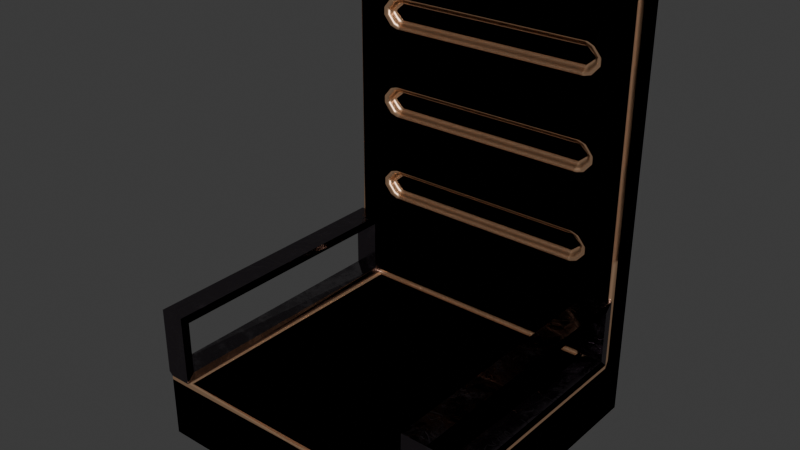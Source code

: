 # Source: Chairs.blend  (saved by Blender 4.3.34; exported with 4.5.12 LTS)
import bpy
from mathutils import Matrix  # noqa: F401  (used for matrix-valued properties, if any)

bpy.ops.wm.read_factory_settings(use_empty=True)
scene = bpy.context.scene
scene.name = 'Scene'

# ---- collections
col_collection = bpy.data.collections.new('Collection'); scene.collection.children.link(col_collection)

# ---- materials (node trees are filled in below, after node groups)
mat_base = bpy.data.materials.new('Base')
mat_metal = bpy.data.materials.new('Metal')

# ---- material node trees
mat_base.use_nodes = True; mat_base.node_tree.nodes.clear()
_N = mat_base.node_tree.nodes; _L = mat_base.node_tree.links
n0 = _N.new('ShaderNodeBsdfPrincipled'); n0.name = 'Principled BSDF'; n0.location = (10, 300)
n0.inputs[0].default_value = (0.8044, 0.4906, 0.2835, 1.0)
n0.inputs[1].default_value = 0.7717
n0.inputs[2].default_value = 0.4134
n0.inputs[3].default_value = 4.0
n1 = _N.new('ShaderNodeOutputMaterial'); n1.name = 'Material Output'; n1.location = (300, 300)
_L.new(n0.outputs[0], n1.inputs[0])
n1.is_active_output = True
mat_metal.use_nodes = True; mat_metal.node_tree.nodes.clear()
_N = mat_metal.node_tree.nodes; _L = mat_metal.node_tree.links
n0 = _N.new('ShaderNodeBsdfPrincipled'); n0.name = 'Principled BSDF'; n0.location = (10, 300)
n0.inputs[0].default_value = (0.1541, 0.1264, 0.1469, 1.0)
n1 = _N.new('ShaderNodeOutputMaterial'); n1.name = 'Material Output'; n1.location = (300, 300)
n2 = _N.new('ShaderNodeValToRGB'); n2.name = 'Color Ramp'; n2.location = (-373, 136)
while len(n2.color_ramp.elements) > 1: n2.color_ramp.elements.remove(n2.color_ramp.elements[-1])
n2.color_ramp.elements[0].position = 0.4091; n2.color_ramp.elements[0].color = (0.0, 0.0, 0.0, 1.0)
_e = n2.color_ramp.elements.new(1.0); _e.color = (1.0, 1.0, 1.0, 1.0)
n3 = _N.new('ShaderNodeValToRGB'); n3.name = 'Color Ramp.001'; n3.location = (-362, 367)
while len(n3.color_ramp.elements) > 1: n3.color_ramp.elements.remove(n3.color_ramp.elements[-1])
n3.color_ramp.elements[0].position = 0.08636; n3.color_ramp.elements[0].color = (0.0, 0.0, 0.0, 1.0)
_e = n3.color_ramp.elements.new(0.4318); _e.color = (1.0, 1.0, 1.0, 1.0)
n4 = _N.new('ShaderNodeTexNoise'); n4.name = 'Noise Texture'; n4.location = (-613, 201)
n4.inputs[2].default_value = 10.0
n4.inputs[3].default_value = 15.0
n4.inputs[4].default_value = 0.8
n5 = _N.new('ShaderNodeMapping'); n5.name = 'Mapping'; n5.location = (-1194, 247)
n6 = _N.new('ShaderNodeTexCoord'); n6.name = 'Texture Coordinate'; n6.location = (-1403, 236)
n7 = _N.new('ShaderNodeBump'); n7.name = 'Bump'; n7.location = (-278, -96)
n7.inputs[0].default_value = 0.1
n7.inputs[1].default_value = 1.0
n7.inputs[2].default_value = 1.0
n8 = _N.new('ShaderNodeTexVoronoi'); n8.name = 'Voronoi Texture'; n8.location = (-534, -94)
n8.inputs[2].default_value = 2.5
n8.inputs[3].default_value = 0.1
n9 = _N.new('ShaderNodeMapping'); n9.name = 'Mapping.001'; n9.location = (-740, -118)
n10 = _N.new('ShaderNodeTexNoise'); n10.name = 'Noise Texture.001'; n10.location = (-936, -50)
n10.inputs[4].default_value = 0.6
_L.new(n0.outputs[0], n1.inputs[0])
_L.new(n3.outputs[0], n0.inputs[1])
_L.new(n2.outputs[0], n0.inputs[2])
_L.new(n4.outputs[0], n2.inputs[0])
_L.new(n6.outputs[0], n5.inputs[0])
_L.new(n7.outputs[0], n0.inputs[5])
_L.new(n8.outputs[1], n7.inputs[3])
_L.new(n9.outputs[0], n8.inputs[0])
_L.new(n10.outputs[1], n9.inputs[0])
_L.new(n5.outputs[0], n4.inputs[0])
_L.new(n5.outputs[0], n10.inputs[0])
n1.is_active_output = True

# ---- world
world_world = bpy.data.worlds.new('World'); scene.world = world_world
world_world.use_nodes = True; world_world.node_tree.nodes.clear()
_N = world_world.node_tree.nodes; _L = world_world.node_tree.links
n0 = _N.new('ShaderNodeOutputWorld'); n0.name = 'World Output'; n0.location = (300, 300)
n1 = _N.new('ShaderNodeBackground'); n1.name = 'Background'; n1.location = (10, 300)
n1.inputs[0].default_value = (0.05088, 0.05088, 0.05088, 1.0)
_L.new(n1.outputs[0], n0.inputs[0])
n0.is_active_output = True
world_world.color = (0.05088, 0.05088, 0.05088)
world_world.sun_shadow_jitter_overblur = 0.0

# ---- meshes
me_cube_003 = bpy.data.meshes.new('Cube.003')
me_cube_003.from_pydata([(1.0, -0.9442, 0.2794), (0.8377, -0.9442, 0.2794), (1.0, 0.7337, 0.2794), (0.8377, 0.7337, 0.2794), (1.0, 0.7337, 0.6296), (1.0, -0.9442, 0.6296), (0.8377, -0.9442, 0.6296), (0.8377, 0.7337, 0.6296), (1.0, 0.7894, 0.6854), (1.0, -1.0, 0.6854), (0.8377, 0.7894, 0.6854), (0.8377, -1.0, 0.6854), (-0.9757, -0.9757, -0.2236), (-0.9757, -1.0, -0.1993), (-1.0, -0.9757, -0.1993), (-1.0, -0.9757, 0.1993), (-0.9757, -1.0, 0.1993), (-0.9757, -0.9757, 0.2236), (-1.0, 0.9757, -0.1993), (-0.9757, 1.0, -0.1993), (-0.9757, 0.9757, -0.2236), (-1.0, 0.9757, 0.2479), (-0.9757, 1.0, 0.2236), (-1.0, 0.9757, 0.1993), (1.0, -0.9757, -0.1993), (0.9757, -1.0, -0.1993), (0.9757, -0.9757, -0.2236), (1.0, 0.9757, -0.1993), (0.9757, 0.9757, -0.2236), (0.9757, 1.0, -0.1993), (0.862, 0.9757, -0.2236), (0.8135, 0.9757, -0.2236), (0.8377, 1.0, -0.1993), (-0.8456, 0.9757, -0.2236), (-0.8213, 1.0, -0.1993), (-0.797, 0.9757, -0.2236), (-0.8456, -0.9757, -0.2236), (-0.797, -0.9757, -0.2236), (-0.8213, -1.0, -0.1993), (0.862, -0.9757, -0.2236), (0.8377, -1.0, -0.1993), (0.8135, -0.9757, -0.2236), (-0.8456, -0.9757, 0.2236), (-0.8213, -1.0, 0.1993), (-0.797, -0.9757, 0.2236), (-0.9757, 0.7652, -0.2236), (-1.0, 0.7894, -0.1993), (-0.9757, 0.8137, -0.2236), (-1.0, 0.8137, 0.2479), (-1.0, 0.7894, 0.1993), (-0.9757, 0.7652, 0.2236), (-0.9757, 0.7894, 0.2479), (0.9757, 0.8137, -0.2236), (1.0, 0.7894, -0.1993), (0.9757, 0.7652, -0.2236), (-0.8456, 0.7652, 0.2236), (-0.797, 0.7652, 0.2236), (-0.7918, 0.7894, 0.2479), (-0.8413, 0.7894, 0.2479), (-0.8456, 0.7652, -0.2236), (-0.8456, 0.8137, -0.2236), (-0.797, 0.8137, -0.2236), (-0.797, 0.7652, -0.2236), (0.862, 0.7652, -0.2236), (0.8135, 0.7652, -0.2236), (0.8135, 0.8137, -0.2236), (0.862, 0.8137, -0.2236), (-1.0, 0.8137, 2.569), (-0.9757, 0.7894, 2.569), (-0.9757, 0.8137, 2.594), (-1.0, 0.9757, 2.569), (-0.9757, 0.9757, 2.594), (-0.9757, 1.0, 2.569), (0.9757, 1.0, 2.569), (0.9757, 0.9757, 2.594), (1.0, 0.9757, 2.569), (1.0, 0.8137, 2.569), (0.9757, 0.8137, 2.594), (0.9757, 0.7894, 2.569), (0.8038, 0.7894, 2.569), (0.8551, 0.7894, 2.569), (0.8377, 0.8137, 2.594), (-0.7873, 0.7894, 2.569), (-0.8213, 0.8137, 2.594), (-0.8386, 0.7894, 2.569), (1.0, 0.7894, 0.2236), (0.9757, 0.7894, 0.2236), (1.0, 0.7894, 0.2479), (1.0, 0.7723, 0.2407), (0.9757, -1.0, 0.2236), (1.0, -0.9757, 0.2236), (1.0, -0.9828, 0.2407), (1.0, -1.0, 0.2479), (0.8377, 0.7894, 0.2315), (0.8083, 0.7894, 0.2479), (0.8135, 0.7652, 0.2236), (0.8135, -0.9757, 0.2236), (0.834, -1.0, 0.2249), (0.9757, 0.7894, 0.9325), (1.0, 0.8137, 0.9567), (0.9757, 0.7894, 0.981), (0.9757, 0.7894, 1.525), (1.0, 0.8137, 1.549), (0.9757, 0.7894, 1.573), (0.9757, 0.7894, 2.166), (0.9757, 0.7894, 2.117), (1.0, 0.8137, 2.142), (0.7253, 0.8155, 1.49), (0.7339, 0.8397, 1.538), (0.6854, 0.8397, 1.496), (0.6854, 0.8155, 1.471), (0.7253, 0.8155, 1.609), (0.6854, 0.8155, 1.627), (0.6854, 0.8397, 1.603), (0.7339, 0.8397, 1.561), (0.7598, 0.8155, 1.531), (0.7598, 0.8155, 1.568), (0.7437, 0.8397, 1.549), (-0.9757, 0.7894, 0.9325), (-0.9757, 0.7894, 0.981), (-1.0, 0.8137, 0.9567), (-0.9757, 0.7894, 1.525), (-0.9757, 0.7894, 1.573), (-1.0, 0.8137, 1.549), (-0.9757, 0.7894, 2.166), (-1.0, 0.8137, 2.142), (-0.9757, 0.7894, 2.117), (0.6854, 0.8397, 2.088), (0.6854, 0.8155, 2.064), (0.7253, 0.8155, 2.082), (0.7339, 0.8397, 2.13), (0.6854, 0.8397, 2.195), (0.7339, 0.8397, 2.153), (0.7253, 0.8155, 2.201), (0.6854, 0.8155, 2.22), (0.7598, 0.8155, 2.123), (0.7598, 0.8155, 2.16), (0.7437, 0.8397, 2.142), (0.7253, 0.8137, 2.201), (0.7371, 0.7894, 2.225), (0.6923, 0.7894, 2.244), (0.6854, 0.8137, 2.22), (0.7253, 0.8137, 2.082), (0.6854, 0.8137, 2.064), (0.6854, 0.7894, 2.04), (0.7339, 0.7894, 2.055), (0.7598, 0.8137, 2.16), (0.7598, 0.8137, 2.123), (0.7868, 0.7894, 2.117), (0.7868, 0.7894, 2.166), (0.7253, 0.8137, 1.609), (0.7339, 0.7894, 1.636), (0.6854, 0.7894, 1.651), (0.6854, 0.8137, 1.627), (0.7339, 0.7894, 1.462), (0.7253, 0.8137, 1.49), (0.6854, 0.8137, 1.471), (0.6854, 0.7894, 1.447), (0.7598, 0.8137, 1.568), (0.7598, 0.8137, 1.531), (0.7868, 0.7894, 1.525), (0.7868, 0.7894, 1.573), (0.7339, 0.7894, 1.043), (0.6854, 0.7894, 1.059), (0.6854, 0.8137, 1.035), (0.7253, 0.8137, 1.016), (0.7253, 0.8137, 0.8974), (0.6854, 0.8137, 0.8788), (0.6897, 0.7894, 0.8546), (0.7357, 0.7894, 0.8721), (0.7868, 0.7894, 0.981), (0.7598, 0.8137, 0.9752), (0.7598, 0.8137, 0.9382), (0.7868, 0.7894, 0.9325), (-0.7089, 0.8137, 0.8974), (-0.7193, 0.7894, 0.8721), (-0.6733, 0.7894, 0.8546), (-0.669, 0.8137, 0.8788), (-0.7089, 0.8137, 1.016), (-0.669, 0.8137, 1.035), (-0.669, 0.7894, 1.059), (-0.7175, 0.7894, 1.043), (-0.7434, 0.8137, 0.9382), (-0.7434, 0.8137, 0.9752), (-0.7703, 0.7894, 0.981), (-0.7703, 0.7894, 0.9325), (-0.669, 0.8137, 1.471), (-0.7089, 0.8137, 1.49), (-0.7175, 0.7894, 1.462), (-0.669, 0.7894, 1.447), (-0.669, 0.8137, 1.627), (-0.669, 0.7894, 1.651), (-0.7175, 0.7894, 1.636), (-0.7089, 0.8137, 1.609), (-0.7434, 0.8137, 1.568), (-0.7703, 0.7894, 1.573), (-0.7703, 0.7894, 1.525), (-0.7434, 0.8137, 1.531), (-0.7089, 0.8137, 2.082), (-0.7175, 0.7894, 2.055), (-0.669, 0.7894, 2.04), (-0.669, 0.8137, 2.064), (-0.7089, 0.8137, 2.201), (-0.669, 0.8137, 2.22), (-0.6759, 0.7894, 2.244), (-0.7206, 0.7894, 2.225), (-0.7434, 0.8137, 2.123), (-0.7434, 0.8137, 2.16), (-0.7703, 0.7894, 2.166), (-0.7703, 0.7894, 2.117), (0.7598, 0.8155, 0.9752), (0.7437, 0.8397, 0.9567), (0.7598, 0.8155, 0.9382), (0.7253, 0.8155, 1.016), (0.6854, 0.8155, 1.035), (0.6854, 0.8397, 1.01), (0.7339, 0.8397, 0.9683), (0.7253, 0.8155, 0.8974), (0.7339, 0.8397, 0.9451), (0.6854, 0.8397, 0.9031), (0.6854, 0.8155, 0.8788), (-0.7434, 0.8155, 0.9382), (-0.7273, 0.8397, 0.9567), (-0.7434, 0.8155, 0.9752), (-0.7089, 0.8155, 0.8974), (-0.669, 0.8155, 0.8788), (-0.669, 0.8397, 0.9031), (-0.7175, 0.8397, 0.9451), (-0.7089, 0.8155, 1.016), (-0.7175, 0.8397, 0.9683), (-0.669, 0.8397, 1.01), (-0.669, 0.8155, 1.035), (-0.7434, 0.8155, 1.531), (-0.7273, 0.8397, 1.549), (-0.7434, 0.8155, 1.568), (-0.7089, 0.8155, 1.49), (-0.669, 0.8155, 1.471), (-0.669, 0.8397, 1.496), (-0.7175, 0.8397, 1.538), (-0.7089, 0.8155, 1.609), (-0.7175, 0.8397, 1.561), (-0.669, 0.8397, 1.603), (-0.669, 0.8155, 1.627), (-0.7434, 0.8155, 2.123), (-0.7273, 0.8397, 2.142), (-0.7434, 0.8155, 2.16), (-0.669, 0.8397, 2.088), (-0.7175, 0.8397, 2.13), (-0.7089, 0.8155, 2.082), (-0.669, 0.8155, 2.064), (-0.669, 0.8397, 2.195), (-0.669, 0.8155, 2.22), (-0.7089, 0.8155, 2.201), (-0.7175, 0.8397, 2.153)], [], [(97, 43, 16, 13, 38, 40, 25, 89), (30, 28, 52, 66), (22, 72, 73, 29, 32, 34, 19), (93, 86, 98, 173, 169), (51, 58, 175, 185, 118), (14, 15, 49, 23, 18, 46), (95, 56, 44, 96), (55, 50, 17, 42), (62, 64, 41, 37), (120, 123, 125, 67, 70, 21, 48), (151, 161, 103, 105, 148, 145), (35, 31, 65, 61), (124, 208, 205, 84, 68), (63, 54, 26, 39), (201, 143, 128, 249), (155, 159, 115, 107), (8, 10, 11, 9), (4, 2, 88, 87, 8), (87, 86, 93, 10, 8), (0, 5, 9, 92, 91), (3, 7, 10, 93), (5, 4, 8, 9), (7, 6, 11, 10), (0, 91, 92, 89, 97, 1, 6, 11, 9, 5), (1, 3, 93, 97), (6, 1, 97, 11), (162, 170, 100, 101, 160, 154), (8, 9, 5, 11, 6, 7, 10, 4), (97, 89, 92, 9, 11), (57, 94, 168, 176), (88, 85, 90, 91, 0, 97, 1, 3, 93, 2), (204, 140, 79, 82), (122, 195, 192, 199, 209, 126), (131, 250, 246, 127), (139, 149, 104, 78, 80), (27, 75, 76, 106, 102, 99, 85, 90, 24, 53), (20, 33, 60, 47), (74, 71, 69, 83, 81, 77), (171, 165, 213, 210), (180, 163, 157, 189), (178, 183, 223, 228), (142, 147, 135, 129), (177, 167, 220, 225), (202, 207, 245, 252), (141, 203, 251, 134), (191, 152, 144, 200), (206, 198, 248, 243), (114, 108, 117), (164, 179, 231, 214), (2, 0, 91, 90, 85, 88), (113, 241, 237, 109), (215, 230, 226, 219), (238, 240, 233), (247, 253, 244), (227, 229, 222), (158, 150, 111, 116), (132, 130, 137), (146, 138, 133, 136), (216, 218, 211), (153, 190, 242, 112), (166, 172, 212, 217), (197, 187, 235, 232), (182, 174, 224, 221), (193, 194, 234, 239), (186, 156, 110, 236), (119, 184, 181, 188, 196, 121), (12, 13, 14), (15, 16, 17), (18, 19, 20), (21, 22, 23), (24, 25, 26), (27, 28, 29), (30, 31, 32), (33, 34, 35), (36, 37, 38), (39, 40, 41), (42, 43, 44), (45, 46, 47), (48, 49, 50, 51), (52, 53, 54), (55, 56, 57, 58), (59, 60, 61, 62), (63, 64, 65, 66), (67, 68, 69), (70, 71, 72), (73, 74, 75), (76, 77, 78), (79, 80, 81), (82, 83, 84), (85, 86, 87, 88), (89, 90, 91, 92), (93, 94, 95), (98, 99, 100), (101, 102, 103), (104, 105, 106), (107, 108, 109, 110), (111, 112, 113, 114), (115, 116, 117), (118, 119, 120), (121, 122, 123), (124, 125, 126), (127, 128, 129, 130), (131, 132, 133, 134), (135, 136, 137), (138, 139, 140, 141), (142, 143, 144, 145), (146, 147, 148, 149), (150, 151, 152, 153), (154, 155, 156, 157), (158, 159, 160, 161), (162, 163, 164, 165), (166, 167, 168, 169), (170, 171, 172, 173), (174, 175, 176, 177), (178, 179, 180, 181), (182, 183, 184, 185), (186, 187, 188, 189), (190, 191, 192, 193), (194, 195, 196, 197), (198, 199, 200, 201), (202, 203, 204, 205), (206, 207, 208, 209), (210, 211, 212), (213, 214, 215, 216), (217, 218, 219, 220), (221, 222, 223), (224, 225, 226, 227), (228, 229, 230, 231), (232, 233, 234), (235, 236, 237, 238), (239, 240, 241, 242), (243, 244, 245), (246, 247, 248, 249), (250, 251, 252, 253), (45, 12, 14, 46), (13, 16, 15, 14), (48, 21, 23, 49), (22, 19, 18, 23), (33, 20, 19, 34), (52, 28, 27, 53), (89, 25, 24, 90), (39, 26, 25, 40), (42, 17, 16, 43), (28, 30, 32, 29), (31, 35, 34, 32), (12, 36, 38, 13), (37, 41, 40, 38), (96, 44, 43, 97), (95, 96, 97, 93), (55, 42, 44, 56), (62, 37, 36, 59), (63, 39, 41, 64), (20, 47, 46, 18), (17, 50, 49, 15), (26, 54, 53, 24), (35, 61, 60, 33), (30, 66, 65, 31), (64, 62, 61, 65), (59, 45, 47, 60), (56, 95, 94, 57), (50, 55, 58, 51), (54, 63, 66, 52), (69, 71, 70, 67), (71, 74, 73, 72), (74, 77, 76, 75), (82, 79, 81, 83), (80, 78, 77, 81), (68, 84, 83, 69), (106, 76, 78, 104), (221, 224, 227, 222), (124, 68, 67, 125), (131, 127, 130, 132), (21, 70, 72, 22), (85, 99, 98, 86), (99, 102, 101, 100), (102, 106, 105, 103), (246, 250, 253, 247), (243, 248, 247, 244), (232, 235, 238, 233), (51, 118, 120, 48), (119, 121, 123, 120), (122, 126, 125, 123), (29, 73, 75, 27), (210, 213, 216, 211), (107, 115, 117, 108), (116, 111, 114, 117), (217, 212, 211, 218), (228, 223, 222, 229), (239, 234, 233, 240), (113, 109, 108, 114), (129, 135, 137, 130), (136, 133, 132, 137), (215, 219, 218, 216), (226, 230, 229, 227), (237, 241, 240, 238), (149, 139, 138, 146), (242, 190, 193, 239), (145, 148, 147, 142), (161, 151, 150, 158), (197, 232, 234, 194), (154, 160, 159, 155), (170, 162, 165, 171), (235, 187, 186, 236), (169, 173, 172, 166), (185, 175, 174, 182), (155, 107, 110, 156), (181, 184, 183, 178), (196, 188, 187, 197), (212, 172, 171, 210), (192, 195, 194, 193), (209, 199, 198, 206), (164, 214, 213, 165), (205, 208, 207, 202), (163, 180, 179, 164), (176, 168, 167, 177), (152, 191, 190, 153), (189, 157, 156, 186), (140, 204, 203, 141), (200, 144, 143, 201), (84, 205, 204, 82), (139, 80, 79, 140), (144, 152, 151, 145), (160, 101, 103, 161), (104, 149, 148, 105), (199, 192, 191, 200), (157, 163, 162, 154), (173, 98, 100, 170), (188, 181, 180, 189), (168, 94, 93, 169), (175, 58, 57, 176), (184, 119, 118, 185), (195, 122, 121, 196), (208, 124, 126, 209), (252, 245, 244, 253), (214, 231, 230, 215), (225, 220, 219, 226), (112, 242, 241, 113), (236, 110, 109, 237), (134, 251, 250, 131), (249, 128, 127, 246), (202, 252, 251, 203), (133, 138, 141, 134), (135, 147, 146, 136), (201, 249, 248, 198), (245, 207, 206, 243), (220, 167, 166, 217), (142, 129, 128, 143), (177, 225, 224, 174), (223, 183, 182, 221), (153, 112, 111, 150), (115, 159, 158, 116), (178, 228, 231, 179), (45, 59, 36, 12), (4, 7, 3, 2)])
me_cube_003.polygons.foreach_set('material_index', [0, 0, 0, 0, 0, 0, 0, 0, 0, 0, 0, 0, 0, 0, 0, 0, 1, 1, 0, 1, 1, 0, 1, 0, 1, 1, 0, 1, 1, 0, 1, 0, 0, 0, 0, 0, 0, 0, 0, 0, 0, 0, 0, 0, 0, 0, 0, 0, 0, 0, 0, 0, 0, 0, 0, 0, 0, 0, 0, 0, 0, 0, 0, 0, 0, 0, 0, 0, 0, 0, 0, 0, 0, 0, 0, 0, 0, 0, 0, 0, 0, 0, 0, 0, 0, 0, 0, 0, 0, 1, 0, 0, 0, 0, 0, 0, 0, 0, 0, 0, 0, 0, 0, 0, 0, 0, 0, 0, 0, 0, 0, 0, 0, 0, 0, 0, 0, 0, 0, 0, 0, 0, 0, 0, 0, 0, 0, 0, 0, 0, 0, 0, 0, 0, 0, 0, 0, 0, 0, 0, 0, 0, 0, 0, 0, 0, 0, 0, 0, 0, 0, 0, 0, 0, 0, 0, 0, 0, 0, 0, 0, 0, 0, 0, 0, 0, 0, 0, 0, 0, 0, 0, 0, 0, 0, 0, 0, 0, 0, 0, 0, 0, 0, 0, 0, 0, 0, 0, 0, 0, 0, 0, 0, 0, 0, 0, 0, 0, 0, 0, 0, 0, 0, 0, 0, 0, 0, 0, 0, 0, 0, 0, 0, 0, 0, 0, 0, 0, 0, 0, 0, 0, 0, 0, 0, 0, 0, 0, 0, 0, 0, 0, 0, 0, 0, 0, 0, 0, 0, 0, 0, 0, 0, 0, 0, 0, 0, 0, 0, 0, 0, 0, 0, 1])
_uv = me_cube_003.uv_layers.new(name='UVMap')
_uv.uv.foreach_set('vector', [0.6257, 0.8327, 0.6114, 0.9248, 0.6114, 0.9908, 0.3886, 0.9908, 0.3886, 0.9248, 0.3886, 0.8225, 0.3886, 0.7598, 0.625, 0.7623, 0.305, 0.503, 0.3627, 0.503, 0.3627, 0.5233, 0.305, 0.5233, 0.6112, 0.254, 0.6244, 0.253, 0.6231, 0.497, 0.3775, 0.4907, 0.3778, 0.4275, 0.382, 0.3253, 0.3851, 0.2587, 0.7066, 0.5263, 0.6373, 0.5263, 0.6306, 0.5263, 0.67, 0.5263, 0.6978, 0.5263, 0.8642, 0.5263, 0.8016, 0.5263, 0.7997, 0.5263, 0.8258, 0.5263, 0.8694, 0.5263, 0.3886, 0.003032, 0.6114, 0.003032, 0.6114, 0.2237, 0.6114, 0.247, 0.3886, 0.247, 0.3886, 0.2237, 0.7085, 0.5294, 0.7894, 0.5294, 0.7894, 0.747, 0.7085, 0.747, 0.8021, 0.5294, 0.8635, 0.5294, 0.8635, 0.747, 0.8021, 0.747, 0.2106, 0.5294, 0.2915, 0.5294, 0.2915, 0.747, 0.2106, 0.747, 0.625, 0.2267, 0.625, 0.2267, 0.625, 0.2267, 0.625, 0.2267, 0.625, 0.247, 0.625, 0.247, 0.625, 0.2267, 0.6976, 0.5263, 0.6695, 0.5263, 0.6302, 0.5263, 0.6302, 0.5263, 0.6695, 0.5263, 0.6976, 0.5263, 0.2106, 0.503, 0.2915, 0.503, 0.2915, 0.5233, 0.2106, 0.5233, 0.8692, 0.5263, 0.8254, 0.5263, 0.7996, 0.5263, 0.8014, 0.5263, 0.8645, 0.5263, 0.305, 0.5294, 0.3627, 0.5294, 0.3627, 0.747, 0.305, 0.747, 0.7892, 0.5263, 0.7087, 0.5263, 0.7087, 0.5263, 0.7892, 0.5263, 0.6979, 0.5263, 0.6772, 0.5263, 0.6772, 0.5263, 0.6979, 0.5263, 0.625, 0.5263, 0.7073, 0.5263, 0.7073, 0.75, 0.625, 0.75, 0.625, 0.5333, 0.625, 0.5333, 0.625, 0.5285, 0.625, 0.5263, 0.625, 0.5263, 0.625, 0.5263, 0.6373, 0.5263, 0.7073, 0.5263, 0.7073, 0.5263, 0.625, 0.5263, 0.625, 0.743, 0.625, 0.743, 0.625, 0.75, 0.625, 0.75, 0.625, 0.7479, 0.7073, 0.5333, 0.7073, 0.5333, 0.7073, 0.5263, 0.7073, 0.5263, 0.625, 0.743, 0.625, 0.5333, 0.625, 0.5263, 0.625, 0.75, 0.7073, 0.5333, 0.7073, 0.743, 0.7073, 0.75, 0.7073, 0.5263, 0.625, 0.743, 0.625, 0.7479, 0.625, 0.747, 0.625, 0.7623, 0.6315, 0.8273, 0.7073, 0.743, 0.7073, 0.743, 0.7073, 0.75, 0.625, 0.75, 0.625, 0.743, 0.7073, 0.743, 0.7073, 0.5333, 0.7073, 0.5263, 0.7073, 0.75, 0.7073, 0.743, 0.7073, 0.743, 0.7073, 0.75, 0.7073, 0.75, 0.6976, 0.5263, 0.6695, 0.5263, 0.6302, 0.5263, 0.6302, 0.5263, 0.6695, 0.5263, 0.6976, 0.5263, 0.625, 0.5263, 0.625, 0.75, 0.625, 0.743, 0.7073, 0.75, 0.7073, 0.743, 0.7073, 0.5333, 0.7073, 0.5263, 0.625, 0.5333, 0.625, 0.8342, 0.625, 0.7623, 0.625, 0.75, 0.625, 0.75, 0.625, 0.8323, 0.7894, 0.5263, 0.7086, 0.5263, 0.7087, 0.5263, 0.7892, 0.5263, 0.625, 0.5285, 0.625, 0.5263, 0.625, 0.747, 0.625, 0.7479, 0.625, 0.743, 0.7088, 0.75, 0.7073, 0.743, 0.7073, 0.5333, 0.7082, 0.5263, 0.625, 0.5333, 0.7892, 0.5263, 0.7087, 0.5263, 0.7086, 0.5263, 0.7893, 0.5263, 0.8697, 0.5263, 0.8262, 0.5263, 0.7999, 0.5263, 0.7999, 0.5263, 0.8262, 0.5263, 0.8697, 0.5263, 0.7087, 0.5263, 0.7892, 0.5263, 0.7892, 0.5263, 0.7087, 0.5263, 0.6979, 0.5263, 0.6704, 0.5263, 0.6307, 0.5263, 0.6362, 0.5263, 0.6957, 0.5263, 0.3798, 0.503, 0.6232, 0.503, 0.624, 0.5233, 0.6195, 0.5233, 0.613, 0.5233, 0.606, 0.5233, 0.625, 0.5263, 0.625, 0.747, 0.3881, 0.747, 0.3827, 0.5263, 0.1365, 0.503, 0.1979, 0.503, 0.1979, 0.5233, 0.1365, 0.5233, 0.6295, 0.503, 0.8706, 0.503, 0.8665, 0.5233, 0.8035, 0.5233, 0.6939, 0.5233, 0.6341, 0.5233, 0.6772, 0.5263, 0.6979, 0.5263, 0.6979, 0.5263, 0.6772, 0.5263, 0.7892, 0.5263, 0.7087, 0.5263, 0.7087, 0.5263, 0.7892, 0.5263, 0.7994, 0.5263, 0.8187, 0.5263, 0.8187, 0.5263, 0.7994, 0.5263, 0.6979, 0.5263, 0.6772, 0.5263, 0.6772, 0.5263, 0.6979, 0.5263, 0.7892, 0.5263, 0.7087, 0.5263, 0.7087, 0.5263, 0.7892, 0.5263, 0.7994, 0.5263, 0.8187, 0.5263, 0.8187, 0.5263, 0.7994, 0.5263, 0.7087, 0.5263, 0.7892, 0.5263, 0.7892, 0.5263, 0.7087, 0.5263, 0.7892, 0.5263, 0.7087, 0.5263, 0.7087, 0.5263, 0.7892, 0.5263, 0.8187, 0.5263, 0.7994, 0.5263, 0.7994, 0.5263, 0.8187, 0.5263, 0.6928, 0.5263, 0.6928, 0.5263, 0.6869, 0.5263, 0.7087, 0.5263, 0.7892, 0.5263, 0.7892, 0.5263, 0.7087, 0.5263, 0.625, 0.5333, 0.625, 0.743, 0.625, 0.7479, 0.625, 0.747, 0.625, 0.5263, 0.625, 0.5285, 0.7087, 0.5263, 0.7892, 0.5263, 0.7892, 0.5263, 0.7087, 0.5263, 0.7087, 0.5263, 0.7892, 0.5263, 0.7892, 0.5263, 0.7087, 0.5263, 0.8042, 0.5263, 0.8042, 0.5263, 0.8097, 0.5263, 0.8042, 0.5263, 0.8042, 0.5263, 0.8097, 0.5263, 0.8042, 0.5263, 0.8042, 0.5263, 0.8097, 0.5263, 0.6772, 0.5263, 0.6979, 0.5263, 0.6979, 0.5263, 0.6772, 0.5263, 0.6928, 0.5263, 0.6928, 0.5263, 0.6869, 0.5263, 0.6772, 0.5263, 0.6979, 0.5263, 0.6979, 0.5263, 0.6772, 0.5263, 0.6928, 0.5263, 0.6928, 0.5263, 0.6869, 0.5263, 0.7087, 0.5263, 0.7892, 0.5263, 0.7892, 0.5263, 0.7087, 0.5263, 0.6979, 0.5263, 0.6772, 0.5263, 0.6772, 0.5263, 0.6979, 0.5263, 0.8187, 0.5263, 0.7994, 0.5263, 0.7994, 0.5263, 0.8187, 0.5263, 0.8187, 0.5263, 0.7994, 0.5263, 0.7994, 0.5263, 0.8187, 0.5263, 0.7994, 0.5263, 0.8187, 0.5263, 0.8187, 0.5263, 0.7994, 0.5263, 0.7892, 0.5263, 0.7087, 0.5263, 0.7087, 0.5263, 0.7892, 0.5263, 0.8697, 0.5263, 0.8262, 0.5263, 0.7999, 0.5263, 0.7999, 0.5263, 0.8262, 0.5263, 0.8697, 0.5263, 0.1365, 0.747, 0.1365, 0.75, 0.125, 0.747, 0.6114, 0.003032, 0.6114, 0.0, 0.625, 0.003032, 0.125, 0.503, 0.1365, 0.5, 0.1365, 0.503, 0.625, 0.247, 0.6112, 0.254, 0.6114, 0.247, 0.375, 0.747, 0.3627, 0.75, 0.3627, 0.747, 0.375, 0.503, 0.3627, 0.503, 0.3627, 0.5, 0.2927, 0.503, 0.2915, 0.503, 0.2927, 0.5, 0.1979, 0.503, 0.2094, 0.5, 0.2094, 0.503, 0.1979, 0.747, 0.2094, 0.747, 0.2094, 0.75, 0.2927, 0.747, 0.2927, 0.75, 0.2915, 0.747, 0.625, 0.9271, 0.6114, 0.9248, 0.625, 0.9144, 0.1365, 0.5294, 0.125, 0.5263, 0.1365, 0.5263, 0.625, 0.2267, 0.6114, 0.2237, 0.625, 0.2206, 0.625, 0.2237, 0.3627, 0.5233, 0.3827, 0.5263, 0.3627, 0.5294, 0.8021, 0.5294, 0.7894, 0.5294, 0.7894, 0.5263, 0.8016, 0.5263, 0.1979, 0.5294, 0.1979, 0.5233, 0.2106, 0.5233, 0.2106, 0.5294, 0.305, 0.5294, 0.2915, 0.5294, 0.2915, 0.5233, 0.305, 0.5233, 0.625, 0.2267, 0.625, 0.2237, 0.625, 0.2267, 0.625, 0.25, 0.625, 0.253, 0.6244, 0.253, 0.6231, 0.497, 0.625, 0.497, 0.6228, 0.5, 0.624, 0.5233, 0.6341, 0.5233, 0.6362, 0.5263, 0.7086, 0.5263, 0.6957, 0.5263, 0.6939, 0.5233, 0.7893, 0.5263, 0.8035, 0.5233, 0.8014, 0.5263, 0.625, 0.5263, 0.6373, 0.5263, 0.625, 0.5263, 0.625, 0.5263, 0.625, 0.7623, 0.625, 0.75, 0.625, 0.75, 0.625, 0.75, 0.7073, 0.5263, 0.7088, 0.5263, 0.7085, 0.5294, 0.6306, 0.5263, 0.606, 0.5233, 0.6302, 0.5263, 0.6302, 0.5263, 0.613, 0.5233, 0.6302, 0.5263, 0.6307, 0.5263, 0.6302, 0.5263, 0.6195, 0.5233, 0.6979, 0.5263, 0.6928, 0.5263, 0.7087, 0.5263, 0.7087, 0.5263, 0.6979, 0.5263, 0.7087, 0.5263, 0.7087, 0.5263, 0.6928, 0.5263, 0.6772, 0.5263, 0.6772, 0.5263, 0.6869, 0.5263, 0.8694, 0.5263, 0.8702, 0.5263, 0.875, 0.5263, 0.8697, 0.5263, 0.8702, 0.5263, 0.875, 0.5263, 0.625, 0.2237, 0.625, 0.2267, 0.625, 0.2237, 0.7087, 0.5263, 0.7087, 0.5263, 0.6979, 0.5263, 0.6928, 0.5263, 0.7087, 0.5263, 0.6928, 0.5263, 0.6979, 0.5263, 0.7087, 0.5263, 0.6772, 0.5263, 0.6772, 0.5263, 0.6869, 0.5263, 0.6979, 0.5263, 0.6979, 0.5263, 0.7087, 0.5263, 0.7087, 0.5263, 0.6979, 0.5263, 0.7087, 0.5263, 0.7087, 0.5263, 0.6976, 0.5263, 0.6772, 0.5263, 0.6772, 0.5263, 0.6695, 0.5263, 0.6704, 0.5263, 0.6979, 0.5263, 0.6976, 0.5263, 0.7087, 0.5263, 0.7087, 0.5263, 0.6976, 0.5263, 0.6979, 0.5263, 0.7087, 0.5263, 0.7087, 0.5263, 0.6772, 0.5263, 0.6772, 0.5263, 0.6695, 0.5263, 0.6695, 0.5263, 0.6976, 0.5263, 0.7087, 0.5263, 0.7087, 0.5263, 0.6979, 0.5263, 0.6979, 0.5263, 0.7087, 0.5263, 0.7087, 0.5263, 0.6978, 0.5263, 0.6695, 0.5263, 0.6772, 0.5263, 0.6772, 0.5263, 0.67, 0.5263, 0.7994, 0.5263, 0.7997, 0.5263, 0.7892, 0.5263, 0.7892, 0.5263, 0.7994, 0.5263, 0.7892, 0.5263, 0.7892, 0.5263, 0.7999, 0.5263, 0.8187, 0.5263, 0.8187, 0.5263, 0.8262, 0.5263, 0.8258, 0.5263, 0.7892, 0.5263, 0.7994, 0.5263, 0.7999, 0.5263, 0.7892, 0.5263, 0.7892, 0.5263, 0.7892, 0.5263, 0.7999, 0.5263, 0.7994, 0.5263, 0.8187, 0.5263, 0.8262, 0.5263, 0.8262, 0.5263, 0.8187, 0.5263, 0.7994, 0.5263, 0.7999, 0.5263, 0.7892, 0.5263, 0.7892, 0.5263, 0.7994, 0.5263, 0.7892, 0.5263, 0.7892, 0.5263, 0.7996, 0.5263, 0.8187, 0.5263, 0.8187, 0.5263, 0.8254, 0.5263, 0.8262, 0.5263, 0.6772, 0.5263, 0.6869, 0.5263, 0.6772, 0.5263, 0.6979, 0.5263, 0.7087, 0.5263, 0.7087, 0.5263, 0.6928, 0.5263, 0.6979, 0.5263, 0.6928, 0.5263, 0.7087, 0.5263, 0.7087, 0.5263, 0.8187, 0.5263, 0.8097, 0.5263, 0.8187, 0.5263, 0.7994, 0.5263, 0.7892, 0.5263, 0.7892, 0.5263, 0.8042, 0.5263, 0.7994, 0.5263, 0.8042, 0.5263, 0.7892, 0.5263, 0.7892, 0.5263, 0.8187, 0.5263, 0.8097, 0.5263, 0.8187, 0.5263, 0.7994, 0.5263, 0.7892, 0.5263, 0.7892, 0.5263, 0.8042, 0.5263, 0.7994, 0.5263, 0.8042, 0.5263, 0.7892, 0.5263, 0.7892, 0.5263, 0.8187, 0.5263, 0.8097, 0.5263, 0.8187, 0.5263, 0.7892, 0.5263, 0.8042, 0.5263, 0.7994, 0.5263, 0.7892, 0.5263, 0.7892, 0.5263, 0.7892, 0.5263, 0.7994, 0.5263, 0.8042, 0.5263, 0.1365, 0.5294, 0.1365, 0.747, 0.125, 0.747, 0.125, 0.5263, 0.3886, 0.0, 0.6114, 0.0, 0.6114, 0.003032, 0.3886, 0.003032, 0.625, 0.2267, 0.625, 0.247, 0.6114, 0.247, 0.6114, 0.2237, 0.6112, 0.254, 0.3851, 0.2587, 0.3886, 0.247, 0.6114, 0.247, 0.1979, 0.503, 0.1365, 0.503, 0.1365, 0.5, 0.2094, 0.5, 0.3627, 0.5233, 0.3627, 0.503, 0.3798, 0.503, 0.3827, 0.5263, 0.625, 0.7623, 0.3886, 0.7598, 0.3881, 0.747, 0.625, 0.747, 0.305, 0.747, 0.3627, 0.747, 0.3627, 0.75, 0.2927, 0.75, 0.625, 0.9271, 0.625, 0.9885, 0.6114, 0.9908, 0.6114, 0.9248, 0.3627, 0.503, 0.305, 0.503, 0.2927, 0.5, 0.3627, 0.5, 0.2915, 0.503, 0.2106, 0.503, 0.2094, 0.5, 0.2927, 0.5, 0.1365, 0.747, 0.1979, 0.747, 0.2094, 0.75, 0.1365, 0.75, 0.2106, 0.747, 0.2915, 0.747, 0.2927, 0.75, 0.2094, 0.75, 0.625, 0.8335, 0.625, 0.9144, 0.6114, 0.9248, 0.6257, 0.8327, 0.7085, 0.5294, 0.7085, 0.747, 0.7073, 0.75, 0.7073, 0.5263, 0.8021, 0.5294, 0.8021, 0.747, 0.7894, 0.747, 0.7894, 0.5294, 0.2106, 0.5294, 0.2106, 0.747, 0.1979, 0.747, 0.1979, 0.5294, 0.305, 0.5294, 0.305, 0.747, 0.2915, 0.747, 0.2915, 0.5294, 0.1365, 0.503, 0.1365, 0.5233, 0.125, 0.5263, 0.125, 0.503, 0.625, 0.003032, 0.625, 0.2206, 0.6114, 0.2237, 0.6114, 0.003032, 0.3627, 0.747, 0.3627, 0.5294, 0.3827, 0.5263, 0.3881, 0.747, 0.2106, 0.503, 0.2106, 0.5233, 0.1979, 0.5233, 0.1979, 0.503, 0.305, 0.503, 0.305, 0.5233, 0.2915, 0.5233, 0.2915, 0.503, 0.2915, 0.5294, 0.2106, 0.5294, 0.2106, 0.5233, 0.2915, 0.5233, 0.1979, 0.5294, 0.1365, 0.5294, 0.1365, 0.5233, 0.1979, 0.5233, 0.7894, 0.5294, 0.7085, 0.5294, 0.7086, 0.5263, 0.7894, 0.5263, 0.8635, 0.5294, 0.8021, 0.5294, 0.8016, 0.5263, 0.8642, 0.5263, 0.3627, 0.5294, 0.305, 0.5294, 0.305, 0.5233, 0.3627, 0.5233, 0.625, 0.2267, 0.625, 0.247, 0.625, 0.247, 0.625, 0.2267, 0.625, 0.253, 0.625, 0.497, 0.6231, 0.497, 0.6244, 0.253, 0.6295, 0.503, 0.6341, 0.5233, 0.624, 0.5233, 0.6232, 0.503, 0.7893, 0.5263, 0.7086, 0.5263, 0.6939, 0.5233, 0.8035, 0.5233, 0.6957, 0.5263, 0.6362, 0.5263, 0.6341, 0.5233, 0.6939, 0.5233, 0.8645, 0.5263, 0.8014, 0.5263, 0.8035, 0.5233, 0.8665, 0.5233, 0.6195, 0.5233, 0.624, 0.5233, 0.6362, 0.5263, 0.6307, 0.5263, 0.8187, 0.5263, 0.7994, 0.5263, 0.8042, 0.5263, 0.8097, 0.5263, 0.625, 0.2237, 0.625, 0.2237, 0.625, 0.2267, 0.625, 0.2267, 0.7087, 0.5263, 0.7087, 0.5263, 0.6928, 0.5263, 0.6928, 0.5263, 0.625, 0.247, 0.625, 0.247, 0.6244, 0.253, 0.6112, 0.254, 0.625, 0.5263, 0.606, 0.5233, 0.6306, 0.5263, 0.6373, 0.5263, 0.606, 0.5233, 0.613, 0.5233, 0.6302, 0.5263, 0.6302, 0.5263, 0.613, 0.5233, 0.6195, 0.5233, 0.6302, 0.5263, 0.6302, 0.5263, 0.7892, 0.5263, 0.7892, 0.5263, 0.8042, 0.5263, 0.8042, 0.5263, 0.8187, 0.5263, 0.7994, 0.5263, 0.8042, 0.5263, 0.8097, 0.5263, 0.8187, 0.5263, 0.7994, 0.5263, 0.8042, 0.5263, 0.8097, 0.5263, 0.8642, 0.5263, 0.8694, 0.5263, 0.875, 0.5263, 0.875, 0.5263, 0.8697, 0.5263, 0.8697, 0.5263, 0.875, 0.5263, 0.875, 0.5263, 0.625, 0.2237, 0.625, 0.2237, 0.625, 0.2267, 0.625, 0.2267, 0.3775, 0.4907, 0.6231, 0.497, 0.6232, 0.503, 0.3798, 0.503, 0.6772, 0.5263, 0.6979, 0.5263, 0.6928, 0.5263, 0.6869, 0.5263, 0.6979, 0.5263, 0.6772, 0.5263, 0.6869, 0.5263, 0.6928, 0.5263, 0.6772, 0.5263, 0.6979, 0.5263, 0.6928, 0.5263, 0.6869, 0.5263, 0.6979, 0.5263, 0.6772, 0.5263, 0.6869, 0.5263, 0.6928, 0.5263, 0.7994, 0.5263, 0.8187, 0.5263, 0.8097, 0.5263, 0.8042, 0.5263, 0.7994, 0.5263, 0.8187, 0.5263, 0.8097, 0.5263, 0.8042, 0.5263, 0.7087, 0.5263, 0.7087, 0.5263, 0.6928, 0.5263, 0.6928, 0.5263, 0.6979, 0.5263, 0.6772, 0.5263, 0.6869, 0.5263, 0.6928, 0.5263, 0.6772, 0.5263, 0.6979, 0.5263, 0.6928, 0.5263, 0.6869, 0.5263, 0.7087, 0.5263, 0.7087, 0.5263, 0.6928, 0.5263, 0.6928, 0.5263, 0.7892, 0.5263, 0.7892, 0.5263, 0.8042, 0.5263, 0.8042, 0.5263, 0.7892, 0.5263, 0.7892, 0.5263, 0.8042, 0.5263, 0.8042, 0.5263, 0.6704, 0.5263, 0.6979, 0.5263, 0.6979, 0.5263, 0.6772, 0.5263, 0.7892, 0.5263, 0.7892, 0.5263, 0.7994, 0.5263, 0.7994, 0.5263, 0.6976, 0.5263, 0.6695, 0.5263, 0.6772, 0.5263, 0.6979, 0.5263, 0.6695, 0.5263, 0.6976, 0.5263, 0.6979, 0.5263, 0.6772, 0.5263, 0.8187, 0.5263, 0.8187, 0.5263, 0.8187, 0.5263, 0.8187, 0.5263, 0.6976, 0.5263, 0.6695, 0.5263, 0.6772, 0.5263, 0.6979, 0.5263, 0.6695, 0.5263, 0.6976, 0.5263, 0.6979, 0.5263, 0.6772, 0.5263, 0.7994, 0.5263, 0.7994, 0.5263, 0.7892, 0.5263, 0.7892, 0.5263, 0.6978, 0.5263, 0.67, 0.5263, 0.6772, 0.5263, 0.6979, 0.5263, 0.8258, 0.5263, 0.7997, 0.5263, 0.7994, 0.5263, 0.8187, 0.5263, 0.6979, 0.5263, 0.6979, 0.5263, 0.7087, 0.5263, 0.7087, 0.5263, 0.7999, 0.5263, 0.8262, 0.5263, 0.8187, 0.5263, 0.7994, 0.5263, 0.8262, 0.5263, 0.7999, 0.5263, 0.7994, 0.5263, 0.8187, 0.5263, 0.6772, 0.5263, 0.6772, 0.5263, 0.6772, 0.5263, 0.6772, 0.5263, 0.7999, 0.5263, 0.8262, 0.5263, 0.8187, 0.5263, 0.7994, 0.5263, 0.8262, 0.5263, 0.7999, 0.5263, 0.7994, 0.5263, 0.8187, 0.5263, 0.7087, 0.5263, 0.7087, 0.5263, 0.6979, 0.5263, 0.6979, 0.5263, 0.7996, 0.5263, 0.8254, 0.5263, 0.8187, 0.5263, 0.7994, 0.5263, 0.7087, 0.5263, 0.7892, 0.5263, 0.7892, 0.5263, 0.7087, 0.5263, 0.7892, 0.5263, 0.7087, 0.5263, 0.7087, 0.5263, 0.7892, 0.5263, 0.7087, 0.5263, 0.7892, 0.5263, 0.7892, 0.5263, 0.7087, 0.5263, 0.7892, 0.5263, 0.7087, 0.5263, 0.7087, 0.5263, 0.7892, 0.5263, 0.7087, 0.5263, 0.7892, 0.5263, 0.7892, 0.5263, 0.7087, 0.5263, 0.7892, 0.5263, 0.7087, 0.5263, 0.7087, 0.5263, 0.7892, 0.5263, 0.8014, 0.5263, 0.7996, 0.5263, 0.7892, 0.5263, 0.7893, 0.5263, 0.6979, 0.5263, 0.6957, 0.5263, 0.7086, 0.5263, 0.7087, 0.5263, 0.7087, 0.5263, 0.7087, 0.5263, 0.6976, 0.5263, 0.6976, 0.5263, 0.6695, 0.5263, 0.6302, 0.5263, 0.6302, 0.5263, 0.6695, 0.5263, 0.6307, 0.5263, 0.6704, 0.5263, 0.6695, 0.5263, 0.6302, 0.5263, 0.7999, 0.5263, 0.7999, 0.5263, 0.7892, 0.5263, 0.7892, 0.5263, 0.7087, 0.5263, 0.7087, 0.5263, 0.6976, 0.5263, 0.6976, 0.5263, 0.67, 0.5263, 0.6306, 0.5263, 0.6302, 0.5263, 0.6695, 0.5263, 0.7999, 0.5263, 0.7999, 0.5263, 0.7892, 0.5263, 0.7892, 0.5263, 0.7087, 0.5263, 0.7086, 0.5263, 0.7066, 0.5263, 0.6978, 0.5263, 0.7997, 0.5263, 0.8016, 0.5263, 0.7894, 0.5263, 0.7892, 0.5263, 0.8262, 0.5263, 0.8697, 0.5263, 0.8694, 0.5263, 0.8258, 0.5263, 0.8262, 0.5263, 0.8697, 0.5263, 0.8697, 0.5263, 0.8262, 0.5263, 0.8254, 0.5263, 0.8692, 0.5263, 0.8697, 0.5263, 0.8262, 0.5263, 0.7994, 0.5263, 0.8187, 0.5263, 0.8097, 0.5263, 0.8042, 0.5263, 0.7087, 0.5263, 0.7892, 0.5263, 0.7892, 0.5263, 0.7087, 0.5263, 0.7892, 0.5263, 0.7087, 0.5263, 0.7087, 0.5263, 0.7892, 0.5263, 0.7087, 0.5263, 0.7892, 0.5263, 0.7892, 0.5263, 0.7087, 0.5263, 0.7892, 0.5263, 0.7087, 0.5263, 0.7087, 0.5263, 0.7892, 0.5263, 0.7087, 0.5263, 0.7892, 0.5263, 0.7892, 0.5263, 0.7087, 0.5263, 0.7892, 0.5263, 0.7087, 0.5263, 0.7087, 0.5263, 0.7892, 0.5263, 0.7994, 0.5263, 0.7994, 0.5263, 0.7892, 0.5263, 0.7892, 0.5263, 0.6979, 0.5263, 0.6979, 0.5263, 0.7087, 0.5263, 0.7087, 0.5263, 0.6772, 0.5263, 0.6772, 0.5263, 0.6772, 0.5263, 0.6772, 0.5263, 0.7892, 0.5263, 0.7892, 0.5263, 0.7994, 0.5263, 0.7994, 0.5263, 0.8187, 0.5263, 0.8187, 0.5263, 0.8187, 0.5263, 0.8187, 0.5263, 0.7087, 0.5263, 0.7087, 0.5263, 0.6979, 0.5263, 0.6979, 0.5263, 0.6979, 0.5263, 0.6979, 0.5263, 0.7087, 0.5263, 0.7087, 0.5263, 0.7892, 0.5263, 0.7892, 0.5263, 0.7994, 0.5263, 0.7994, 0.5263, 0.8187, 0.5263, 0.8187, 0.5263, 0.8187, 0.5263, 0.8187, 0.5263, 0.7087, 0.5263, 0.7087, 0.5263, 0.6979, 0.5263, 0.6979, 0.5263, 0.6772, 0.5263, 0.6772, 0.5263, 0.6772, 0.5263, 0.6772, 0.5263, 0.7994, 0.5263, 0.7994, 0.5263, 0.7892, 0.5263, 0.7892, 0.5263, 0.1365, 0.5294, 0.1979, 0.5294, 0.1979, 0.747, 0.1365, 0.747, 0.625, 0.5333, 0.7073, 0.5333, 0.7073, 0.5333, 0.625, 0.5333])
me_cube_003.materials.append(mat_base)
me_cube_003.materials.append(mat_metal)
me_cube_003.update()
me_cube_003.normals_split_custom_set([tuple(v) for v in zip(*[iter([0.0, -1.0, 7.426e-08, 0.0, -1.0, 7.426e-08, 0.0, -1.0, 7.426e-08, 0.0, -1.0, 7.426e-08, 0.0, -1.0, 7.426e-08, 0.0, -1.0, 7.426e-08, 0.0, -1.0, 7.426e-08, 0.0, -1.0, 7.426e-08, 0.0, 0.0, -1.0, 0.0, 0.0, -1.0, 0.0, 0.0, -1.0, 0.0, 0.0, -1.0, 0.0, 1.0, -1.103e-08, 0.0, 1.0, -1.103e-08, 0.0, 1.0, -1.103e-08, 0.0, 1.0, -1.103e-08, 0.0, 1.0, -1.103e-08, 0.0, 1.0, -1.103e-08, 0.0, 1.0, -1.103e-08, 0.0, -1.0, -2.768e-08, 0.0, -1.0, -2.768e-08, 0.0, -1.0, -2.768e-08, 0.0, -1.0, -2.768e-08, 0.0, -1.0, -2.768e-08, 0.0, -1.0, 0.0, 0.0, -1.0, 0.0, 0.0, -1.0, 0.0, 0.0, -1.0, 0.0, 0.0, -1.0, 0.0, -1.0, 0.0, 0.0, -1.0, 0.0, 0.0, -1.0, 0.0, 0.0, -1.0, 0.0, 0.0, -1.0, 0.0, 0.0, -1.0, 0.0, 0.0, 0.0, 0.0, 1.0, 0.0, 0.0, 1.0, 0.0, 0.0, 1.0, 0.0, 0.0, 1.0, 0.0, 0.0, 1.0, 0.0, 0.0, 1.0, 0.0, 0.0, 1.0, 0.0, 0.0, 1.0, 0.0, 0.0, -1.0, 0.0, 0.0, -1.0, 0.0, 0.0, -1.0, 0.0, 0.0, -1.0, -1.0, 6.338e-07, 0.0, -1.0, 6.338e-07, 0.0, -1.0, 6.338e-07, 0.0, -1.0, 6.338e-07, 0.0, -1.0, 6.338e-07, 0.0, -1.0, 6.338e-07, 0.0, -1.0, 6.338e-07, 0.0, 0.0, -1.0, 2.905e-08, 0.0, -1.0, 2.905e-08, 0.0, -1.0, 2.905e-08, 0.0, -1.0, 2.905e-08, 0.0, -1.0, 2.905e-08, 0.0, -1.0, 2.905e-08, 0.0, 0.0, -1.0, 0.0, 0.0, -1.0, 0.0, 0.0, -1.0, 0.0, 0.0, -1.0, 0.0, -1.0, 0.0, 0.0, -1.0, 0.0, 0.0, -1.0, 0.0, 0.0, -1.0, 0.0, 0.0, -1.0, 0.0, 0.0, 0.0, -1.0, 0.0, 0.0, -1.0, 0.0, 0.0, -1.0, 0.0, 0.0, -1.0, 0.0, 0.0, 1.0, 0.0, 0.0, 1.0, 0.0, 0.0, 1.0, 0.0, 0.0, 1.0, -0.7636, 0.0, 0.6457, -0.7636, 0.0, 0.6457, -0.7636, 0.0, 0.6457, -0.7636, 0.0, 0.6457, 0.0, 0.0, 1.0, 0.0, 0.0, 1.0, 0.0, 0.0, 1.0, 0.0, 0.0, 1.0, 1.0, 1.328e-06, 0.0, 1.0, 1.328e-06, 0.0, 1.0, 1.328e-06, 0.0, 1.0, 1.328e-06, 0.0, 1.0, 1.328e-06, 0.0, 0.0, 1.0, 0.0, 0.0, 1.0, 0.0, 0.0, 1.0, 0.0, 0.0, 1.0, 0.0, 0.0, 1.0, 0.0, 1.0, -6.639e-07, 0.0, 1.0, -6.639e-07, 0.0, 1.0, -6.639e-07, 0.0, 1.0, -6.639e-07, 0.0, 1.0, -6.639e-07, 0.0, -1.0, 0.0, 0.0, -1.0, 0.0, 0.0, -1.0, 0.0, 0.0, -1.0, 0.0, 0.0, 1.0, 0.0, 0.0, 1.0, 0.0, 0.0, 1.0, 0.0, 0.0, 1.0, 0.0, 0.0, -1.0, 0.0, 0.0, -1.0, 0.0, 0.0, -1.0, 0.0, 0.0, -1.0, 0.0, 0.0, 0.002308, 1.0, -0.001393, 0.002308, 1.0, -0.001393, 0.002308, 1.0, -0.001393, 0.002308, 1.0, -0.001393, 0.002308, 1.0, -0.001393, 0.002308, 1.0, -0.001393, 0.002308, 1.0, -0.001393, 0.002308, 1.0, -0.001393, 0.002308, 1.0, -0.001393, 0.002308, 1.0, -0.001393, -0.9993, 0.001005, 0.0364, -0.9993, 0.001005, 0.0364, -0.9993, 0.001005, 0.0364, -0.9993, 0.001005, 0.0364, -0.9994, 0.03346, 0.004597, -0.9994, 0.03346, 0.004597, -0.9994, 0.03346, 0.004597, -0.9994, 0.03346, 0.004597, 0.0, -1.0, 2.905e-08, 0.0, -1.0, 2.905e-08, 0.0, -1.0, 2.905e-08, 0.0, -1.0, 2.905e-08, 0.0, -1.0, 2.905e-08, 0.0, -1.0, 2.905e-08, 0.3251, 0.0, -0.9457, 0.3251, 0.0, -0.9457, 0.3251, 0.0, -0.9457, 0.3251, 0.0, -0.9457, 0.3251, 0.0, -0.9457, 0.3251, 0.0, -0.9457, 0.3251, 0.0, -0.9457, 0.3251, 0.0, -0.9457, 0.0, -1.0, 0.0, 0.0, -1.0, 0.0, 0.0, -1.0, 0.0, 0.0, -1.0, 0.0, 0.0, -1.0, 0.0, 0.0, -1.0, -1.326e-07, 0.0, -1.0, -1.326e-07, 0.0, -1.0, -1.326e-07, 0.0, -1.0, -1.326e-07, -0.3245, 0.001808, -0.9459, -0.3245, 0.001808, -0.9459, -0.3245, 0.001808, -0.9459, -0.3245, 0.001808, -0.9459, -0.3245, 0.001808, -0.9459, -0.3245, 0.001808, -0.9459, -0.3245, 0.001808, -0.9459, -0.3245, 0.001808, -0.9459, -0.3245, 0.001808, -0.9459, -0.3245, 0.001808, -0.9459, 0.0, -1.0, 0.0, 0.0, -1.0, 0.0, 0.0, -1.0, 0.0, 0.0, -1.0, 0.0, 0.0, -1.0, 0.0, 0.0, -1.0, 0.0, 0.0, -1.0, 0.0, 0.0, -1.0, 0.0, 0.0, -1.0, 0.0, 0.0, -1.0, 0.0, 0.0, -1.0, 0.0, 0.0, -1.0, 0.0, 0.0, -1.0, 0.0, 0.0, -1.0, 0.0, 0.0, -1.0, 1e-07, 0.0, -1.0, 1e-07, 0.0, -1.0, 1e-07, 0.0, -1.0, 1e-07, 0.0, -1.0, 1e-07, 1.0, -1.227e-07, 0.0, 1.0, -1.227e-07, 0.0, 1.0, -1.227e-07, 0.0, 1.0, -1.227e-07, 0.0, 1.0, -1.227e-07, 0.0, 1.0, -1.227e-07, 0.0, 1.0, -1.227e-07, 0.0, 1.0, -1.227e-07, 0.0, 1.0, -1.227e-07, 0.0, 1.0, -1.227e-07, 0.0, 0.0, 0.0, -1.0, 0.0, 0.0, -1.0, 0.0, 0.0, -1.0, 0.0, 0.0, -1.0, 0.0, 0.0, 1.0, 0.0, 0.0, 1.0, 0.0, 0.0, 1.0, 0.0, 0.0, 1.0, 0.0, 0.0, 1.0, 0.0, 0.0, 1.0, -0.7636, 0.0, -0.6457, -0.7636, 0.0, -0.6457, -0.7636, 0.0, -0.6457, -0.7636, 0.0, -0.6457, 0.0, -1.0, 0.0, 0.0, -1.0, 0.0, 0.0, -1.0, 0.0, 0.0, -1.0, 0.0, 0.7636, 0.0, -0.6457, 0.7636, 0.0, -0.6457, 0.7636, 0.0, -0.6457, 0.7636, 0.0, -0.6457, -0.7636, 0.0, 0.6457, -0.7636, 0.0, 0.6457, -0.7636, 0.0, 0.6457, -0.7636, 0.0, 0.6457, 0.0, 0.0, 1.0, 0.0, 0.0, 1.0, 0.0, 0.0, 1.0, 0.0, 0.0, 1.0, 0.7636, 0.0, -0.6457, 0.7636, 0.0, -0.6457, 0.7636, 0.0, -0.6457, 0.7636, 0.0, -0.6457, 0.0, 0.0, -1.0, 0.0, 0.0, -1.0, 0.0, 0.0, -1.0, 0.0, 0.0, -1.0, 0.0, -1.0, 0.0, 0.0, -1.0, 0.0, 0.0, -1.0, 0.0, 0.0, -1.0, 0.0, 0.7636, 0.0, 0.6457, 0.7636, 0.0, 0.6457, 0.7636, 0.0, 0.6457, 0.7636, 0.0, 0.6457, 0.0, -1.0, 0.0, 0.0, -1.0, 0.0, 0.0, -1.0, 0.0, 0.0, 0.0, -1.0, 0.0, 0.0, -1.0, 0.0, 0.0, -1.0, 0.0, 0.0, -1.0, 1.0, 0.0, 0.0, 1.0, 0.0, 0.0, 1.0, 0.0, 0.0, 1.0, 0.0, 0.0, 1.0, 0.0, 0.0, 1.0, 0.0, 0.0, 0.0, -1.0, 0.0, 0.0, -1.0, 0.0, 0.0, -1.0, 0.0, 0.0, -1.0, 0.0, 0.0, -1.0, 0.0, 0.0, -1.0, 0.0, 0.0, -1.0, 0.0, 0.0, -1.0, 0.0, 0.0, -1.0, 0.0, 0.0, -1.0, 0.0, 0.0, -1.0, 0.0, 0.0, -1.0, 0.0, 0.0, -1.0, 0.0, 0.0, -1.0, 0.0, 0.0, -1.0, 0.0, 0.0, -1.0, 0.0, 0.0, -1.0, 0.0, -0.7636, 0.0, -0.6457, -0.7636, 0.0, -0.6457, -0.7636, 0.0, -0.6457, -0.7636, 0.0, -0.6457, 0.0, -1.0, 0.0, 0.0, -1.0, 0.0, 0.0, -1.0, 0.0, -0.7636, 0.0, -0.6457, -0.7636, 0.0, -0.6457, -0.7636, 0.0, -0.6457, -0.7636, 0.0, -0.6457, 0.0, -1.0, 0.0, 0.0, -1.0, 0.0, 0.0, -1.0, 0.0, 0.0, 0.0, -1.0, 0.0, 0.0, -1.0, 0.0, 0.0, -1.0, 0.0, 0.0, -1.0, -0.7636, 0.0, 0.6457, -0.7636, 0.0, 0.6457, -0.7636, 0.0, 0.6457, -0.7636, 0.0, 0.6457, 0.7636, 0.0, 0.6457, 0.7636, 0.0, 0.6457, 0.7636, 0.0, 0.6457, 0.7636, 0.0, 0.6457, 0.7636, 0.0, 0.6457, 0.7636, 0.0, 0.6457, 0.7636, 0.0, 0.6457, 0.7636, 0.0, 0.6457, 0.7636, 0.0, -0.6457, 0.7636, 0.0, -0.6457, 0.7636, 0.0, -0.6457, 0.7636, 0.0, -0.6457, 0.0, 0.0, 1.0, 0.0, 0.0, 1.0, 0.0, 0.0, 1.0, 0.0, 0.0, 1.0, 0.0, -1.0, 0.0, 0.0, -1.0, 0.0, 0.0, -1.0, 0.0, 0.0, -1.0, 0.0, 0.0, -1.0, 0.0, 0.0, -1.0, 0.0, 4.342e-05, -3.853e-05, -1.0, -4.184e-05, -1.0, 3.752e-05, -1.0, 3.988e-05, -4.423e-05, -1.0, -4.184e-05, -3.752e-05, 3.988e-05, -1.0, 4.423e-05, -3.853e-05, 4.342e-05, 1.0, -1.0, 4.184e-05, 3.752e-05, 3.988e-05, 1.0, -4.423e-05, -3.853e-05, -4.342e-05, -1.0, -1.0, -0.000312, -6.065e-05, 0.000311, 1.0, -3.931e-05, -1.0, -0.000312, -4.615e-05, 1.0, -4.184e-05, 3.752e-05, -3.988e-05, -1.0, -4.423e-05, 3.853e-05, 4.342e-05, -1.0, 1.0, -3.988e-05, -4.423e-05, -4.342e-05, 3.853e-05, -1.0, 4.184e-05, 1.0, 3.752e-05, 4.641e-05, -0.0003172, -1.0, 6.059e-05, -0.0003172, -1.0, 3.934e-05, 1.0, 0.0003053, 6.059e-05, -0.0003172, -1.0, 3.934e-05, 1.0, 0.0003053, 4.641e-05, -0.0003172, -1.0, -4.641e-05, 0.0003172, -1.0, -6.059e-05, 0.0003172, -1.0, -3.934e-05, -1.0, 0.0003053, -6.059e-05, 0.0003172, -1.0, -3.934e-05, -1.0, 0.0003053, -4.641e-05, 0.0003172, -1.0, 6.059e-05, 0.0003172, 1.0, 3.934e-05, -1.0, -0.0003053, 4.641e-05, 0.0003172, 1.0, 0.0003124, 6.059e-05, -1.0, -1.0, 3.934e-05, 0.0003108, 0.0003124, 4.641e-05, -1.0, -1.0, 0.0002775, -0.0001853, -1.0, 0.0002465, -0.0001768, -0.0002393, -0.0002816, 1.0, -1.392e-05, -1.0, 1.624e-06, -0.0003124, -6.059e-05, -1.0, 1.0, -3.934e-05, 0.0003108, -0.0003124, -4.641e-05, -1.0, 6.079e-06, 0.0003119, 1.0, 0.0002541, 0.0003118, 1.0, -5.094e-05, -1.0, -0.0003115, -0.0002443, -1.0, -0.0003114, 0.0, 0.0, -1.0, 0.0, 0.0, -1.0, 0.0, 0.0, -1.0, 0.0, 0.0, -1.0, 0.0, 0.0, -1.0, 0.0, 0.0, -1.0, 0.0, 0.0, -1.0, 0.0, 0.0, -1.0, -1.0, -3.794e-05, -4.36e-05, 3.803e-05, -1.0, 4.213e-05, -4.467e-05, 3.931e-05, 1.0, -1.0, -4.339e-05, 4.104e-05, 4.035e-05, 3.938e-05, 1.0, -4.441e-05, 1.0, -3.713e-05, -3.758e-05, 1.0, 4.479e-05, 4.148e-05, -4.244e-05, 1.0, 1.0, 3.859e-05, -4.089e-05, 1.0, 4.402e-05, 3.833e-05, -3.716e-05, -4.251e-05, 1.0, 4.388e-05, -1.0, -3.976e-05, 1.403e-06, -1.0, -0.0003092, -2.682e-06, -1.0, -0.0003092, -2.36e-05, 0.0003143, 1.0, -8.896e-05, -1.0, -0.0003092, 5.224e-05, 0.0003144, 1.0, -2.094e-05, -1.0, -0.0003091, 1.0, -1.997e-06, -3.653e-05, 0.5774, 0.8165, 0.0, 0.5774, 0.8165, 0.0, 0.5774, 0.8165, 0.0, -1.524e-05, -1.0, -3.007e-05, 0.7071, -0.5, -0.5, 0.7071, -0.5, -0.5, 0.7071, -0.5, -0.5, -3.906e-05, -1.0, -1.699e-06, 1.52e-06, -1.0, -2.477e-05, -0.0001634, 0.0002875, 1.0, -0.0003117, -1.0, 6.044e-05, 1.0, 0.0003116, 3.922e-05, -0.0003117, -1.0, 4.624e-05, -0.0003116, -1.0, 6.077e-05, 1.0, 0.0003116, 3.94e-05, -0.0003117, -1.0, 4.607e-05, -0.0003041, -1.0, 4.607e-05, -0.0003041, -1.0, 6.08e-05, 1.0, 0.0003204, 3.943e-05, -0.7636, 0.000302, 0.6457, 0.0002349, -1.0, -0.0002618, 0.0001644, -1.0, -0.0002541, -1.717e-05, 6.258e-06, 1.0, -0.7637, 0.0002918, -0.6456, -0.0002167, 0.0001064, -1.0, 0.0003936, -1.0, 9.722e-05, 0.000211, -1.0, 0.0002782, -0.7635, 0.0003174, 0.6458, -0.7635, 0.0003194, -0.6458, -6.601e-06, -1.0, -1.937e-06, 0.0003117, -1.0, -4.624e-05, 0.0003117, -1.0, -6.044e-05, -1.0, 0.0003116, -3.922e-05, 0.0003117, -1.0, -4.607e-05, 0.0003116, -1.0, -6.077e-05, -1.0, 0.0003116, -3.94e-05, 0.0003041, -1.0, -6.08e-05, -1.0, 0.0003204, -3.943e-05, 0.0003041, -1.0, -4.607e-05, 0.0001636, -1.0, -0.0002543, -1.851e-05, 6.407e-06, 1.0, -0.7636, 0.0003032, 0.6456, 0.0002335, -1.0, -0.0002614, 0.0003927, -1.0, 9.796e-05, 0.0002095, -1.0, 0.0002781, -0.7637, 0.0002927, -0.6456, -0.0002182, 0.0001063, -1.0, -0.7635, 0.0003193, 0.6458, -0.7635, 0.0003214, -0.6458, -8.807e-06, -1.0, -2.056e-06, -0.7637, 0.0002743, -0.6456, 0.0001269, -1.0, 0.0003087, 0.0001553, -1.0, 0.0003145, 8.519e-05, 0.000299, -1.0, -0.7636, 6.086e-05, 0.6457, 3.405e-05, 0.0003212, 1.0, 4.545e-05, -1.0, -0.000329, 0.0001092, -1.0, -0.0003108, -0.7636, -4.292e-06, -0.6457, -0.7636, -1.47e-05, 0.6457, 0.0003451, -1.0, 3.174e-05, 0.0003451, -1.0, -1.57e-05, -0.7636, 2.783e-05, -0.6457, 0.0001136, -1.0, 0.0003079, 4.689e-05, -1.0, 0.0003256, 0.0001597, 0.0002816, -1.0, 0.0001101, -1.0, -0.0003092, -0.7636, 6.199e-05, 0.6457, 3.541e-05, 0.0003237, 1.0, 4.534e-05, -1.0, -0.0003262, -0.7636, 2.533e-06, -0.6457, -0.7636, -7.98e-06, 0.6457, 0.0003369, -1.0, 3.103e-05, 0.0003369, -1.0, -1.515e-05, 0.0001136, -1.0, 0.0003079, 4.689e-05, -1.0, 0.0003256, 0.0001597, 0.0002816, -1.0, -0.7636, 2.783e-05, -0.6457, -0.7636, 3.32e-05, 0.6457, 7.513e-05, 0.0003268, 1.0, 9.759e-05, -1.0, -0.0003096, 0.0001176, -1.0, -0.0003226, 0.000342, -1.0, -1.514e-05, -0.7636, -1.907e-06, -0.6457, -0.7636, -1.241e-05, 0.6457, 0.000342, -1.0, 3.103e-05, 0.7636, -2.164e-06, 0.6457, -0.0001042, -1.0, -0.0003279, -7.621e-05, -1.0, -0.0003181, -0.0001675, 0.0002934, 1.0, 0.7636, 6.154e-05, -0.6457, -3.541e-05, 0.0003232, -1.0, -4.549e-05, -1.0, 0.0003267, -0.0001103, -1.0, 0.0003097, 0.7636, -2.772e-06, 0.6457, 0.7636, -1.327e-05, -0.6457, -0.0003429, -1.0, -3.103e-05, -0.0003429, -1.0, 1.514e-05, -0.0001596, 0.0002807, 1.0, 0.7636, 2.704e-05, 0.6457, -0.0001139, -1.0, -0.0003089, -4.727e-05, -1.0, -0.0003266, -3.548e-05, 0.0003231, -1.0, -4.561e-05, -1.0, 0.0003266, -0.0001105, -1.0, 0.0003097, 0.7636, 6.16e-05, -0.6457, 0.7636, -1.047e-05, -0.6457, -0.0003397, -1.0, -3.103e-05, -0.0003397, -1.0, 1.515e-05, 0.7636, 2.98e-08, 0.6457, 0.7636, 2.623e-05, 0.6457, -0.000113, -1.0, -0.0003097, -4.737e-05, -1.0, -0.0003288, -0.0001582, 0.0002787, 1.0, 0.7637, 0.0002817, -0.6456, -0.000115, 0.0002888, -1.0, -9.094e-05, -1.0, 0.0003417, -0.0001493, -1.0, 0.0002975, 0.7636, -4.292e-06, 0.6457, 0.7636, -1.47e-05, -0.6457, -0.0003451, -1.0, -3.174e-05, -0.0003451, -1.0, 1.57e-05, -0.7635, 0.0003223, -0.6458, -8.464e-06, -1.0, -1.997e-06, -0.7635, 0.0003545, 0.6458, -0.7637, 0.0002915, -0.6456, -0.0002162, 0.0001062, -1.0, 0.0003939, -1.0, 9.716e-05, 0.0002118, -1.0, 0.0002783, -0.7636, 0.0003016, 0.6457, 0.0002347, -1.0, -0.0002625, 0.0001644, -1.0, -0.0002555, -1.763e-05, 5.156e-06, 1.0, 0.7635, 0.0003566, 0.6458, 8.464e-06, -1.0, 1.997e-06, 0.7635, 0.0003202, -0.6458, 0.7637, 0.000291, 0.6456, 0.0002171, 0.0001049, 1.0, -0.0003937, -1.0, -9.915e-05, -0.000211, -1.0, -0.0002793, 0.7636, 0.0003008, -0.6457, -0.0002364, -1.0, 0.0002628, -0.0001655, -1.0, 0.0002547, 1.648e-05, 5.156e-06, -1.0, 0.7635, 0.0003212, 0.6458, 7.972e-06, -1.0, 2.056e-06, 0.7635, 0.0003191, -0.6458, 0.7637, 0.0002909, 0.6456, 0.0002165, 0.0001057, 1.0, -0.000394, -1.0, -9.823e-05, -0.0002116, -1.0, -0.000279, 0.7636, 0.0003011, -0.6457, -0.0002355, -1.0, 0.0002626, -0.000165, -1.0, 0.000255, 1.69e-05, 5.484e-06, -1.0, 0.7635, 0.0003214, 0.6458, 8.807e-06, -1.0, 2.056e-06, 0.7635, 0.0003193, -0.6458, -0.0003919, -1.0, -9.692e-05, -0.0002087, -1.0, -0.000277, 0.7637, 0.0002938, 0.6456, 0.0002184, 0.0001073, 1.0, -0.0001632, -1.0, 0.0002534, 1.873e-05, 7.212e-06, -1.0, 0.7636, 0.0003041, -0.6456, -0.0002329, -1.0, 0.0002606, 0.0003126, -1.43e-05, -1.0, 0.0003126, 3.379e-05, -1.0, -1.0, 3.395e-05, 0.0003107, -1.0, -6.053e-05, 0.0003107, 0.0003119, -1.0, 3.395e-05, 0.0003118, -1.0, -3.379e-05, -1.0, 0.0003114, -3.395e-05, -1.0, 0.0003114, 3.379e-05, -1.0, 0.0, 0.0, -1.0, 0.0, 0.0, -1.0, 0.0, 0.0, -1.0, 0.0, 0.0, 0.0003117, 1.0, 4.615e-05, 0.0003117, 1.0, 3.379e-05, -1.0, -0.0003115, 3.395e-05, -1.0, -0.0003114, -2.274e-05, -1.43e-05, -0.0003121, -1.0, 3.379e-05, -0.0003121, -1.0, 3.395e-05, 1.0, 0.0003111, -6.056e-05, 1.0, 0.0003111, -0.000312, 1.43e-05, -1.0, -0.000312, -3.379e-05, -1.0, 1.0, -3.395e-05, 0.0003112, 1.0, 6.053e-05, 0.0003112, -0.0003117, -1.0, -3.395e-05, -0.0003117, -1.0, 3.379e-05, 1.0, 0.0003117, 3.395e-05, 1.0, 0.0003117, -3.379e-05, 1.43e-05, 0.000312, -1.0, -3.379e-05, 0.0003119, -1.0, -3.395e-05, -1.0, 0.0003114, 6.056e-05, -1.0, 0.0003113, -1.43e-05, 0.0003121, 1.0, 3.379e-05, 0.0003121, 1.0, 3.395e-05, -1.0, -0.0003111, -6.056e-05, -1.0, -0.0003111, -3.395e-05, -0.000312, -1.0, 2.286e-05, -0.000312, -1.0, -4.641e-05, 1.0, 0.0003114, -3.379e-05, 1.0, 0.0003114, -1.43e-05, -0.0003123, -1.0, 2.286e-05, -0.0003123, -1.0, -4.641e-05, 1.0, 0.000311, -6.056e-05, 1.0, 0.000311, 3.395e-05, 0.0003121, -1.0, -2.286e-05, 0.0003121, -1.0, 4.641e-05, -1.0, 0.0003111, 3.379e-05, -1.0, 0.0003111, 1.43e-05, 0.0003123, -1.0, -2.286e-05, 0.0003123, -1.0, 4.641e-05, -1.0, 0.000311, 6.056e-05, -1.0, 0.000311, 9.254e-06, -2.146e-05, 1.0, -3.307e-05, 1.49e-08, 1.0, 1.261e-05, -1.0, 0.0002888, -6.497e-06, -1.0, 0.000365, -0.0003121, -1.238e-06, 1.0, -0.0003391, 9.753e-06, 1.0, -0.9993, 0.0009634, 0.03641, -0.9993, 0.00107, 0.03641, 0.0, 0.0, 1.0, 0.0, 0.0, 1.0, 0.0, 0.0, 1.0, 0.0, 0.0, 1.0, 0.0, 0.0, -1.0, 0.0, 0.0, -1.0, 0.0, 0.0, -1.0, 0.0, 0.0, -1.0, 0.0, 0.0, -1.0, 0.0, 0.0, -1.0, 0.0, 0.0, -1.0, 0.0, 0.0, -1.0, 0.000312, -3.395e-05, -1.0, 0.000312, 2.289e-05, -1.0, -1.0, -4.641e-05, 0.0003112, -1.0, -3.379e-05, 0.0003112, 0.0003126, 3.395e-05, 1.0, 0.0003125, -2.292e-05, 1.0, -1.0, 4.641e-05, -0.0003107, -1.0, 3.379e-05, -0.0003107, -0.0003126, 3.395e-05, -1.0, -0.0003125, -2.292e-05, -1.0, 1.0, 4.641e-05, 0.0003107, 1.0, 3.379e-05, 0.0003107, 0.0, 0.0, -1.0, 0.0, 0.0, -1.0, 0.0, 0.0, -1.0, 0.0, 0.0, -1.0, 0.0, 0.0, -1.0, 0.0, 0.0, -1.0, 0.0, 0.0, -1.0, 0.0, 0.0, -1.0, 0.0, 0.0, -1.0, 0.0, 0.0, -1.0, 0.0, 0.0, -1.0, 0.0, 0.0, -1.0, 0.0, 0.0, -1.0, 0.0, 0.0, -1.0, 0.0, 0.0, -1.0, 0.0, 0.0, -1.0, 5.094e-05, 0.0003116, 1.0, -6.984e-05, 0.0003115, 1.0, 1.226e-05, -1.0, -0.0003117, -0.0002541, -1.0, -0.0003117, -3.092e-08, 0.0003125, 1.0, 0.0002443, 0.0003125, 1.0, -6.079e-06, -1.0, -0.0003108, 0.0, -1.0, -0.0003108, 0.0, 0.0, -1.0, 0.0, 0.0, -1.0, 0.0, 0.0, -1.0, 0.0, 0.0, -1.0, 0.0003152, 3.395e-05, 1.0, 0.0003152, -3.379e-05, 1.0, -1.0, -3.395e-05, -0.0003081, -1.0, 3.379e-05, -0.0003081, 3.395e-05, -0.0003131, 1.0, -3.379e-05, -0.000313, 1.0, -3.395e-05, 1.0, -0.0003103, 3.379e-05, 1.0, -0.0003103, -0.0003152, -3.395e-05, 1.0, -0.0003152, 3.379e-05, 1.0, 1.0, 3.395e-05, -0.0003081, 1.0, -3.379e-05, -0.0003081, 1.489e-05, -1.0, -0.0003119, 3.874e-05, -1.0, -0.0003118, -1.403e-06, 0.0003114, 1.0, 8.896e-05, 0.0003114, 1.0, 3.209e-05, -1.0, -0.0003102, -3.379e-05, -1.0, -0.0003102, -3.395e-05, 0.0003132, 1.0, 2.712e-06, 0.0003132, 1.0, 3.395e-05, -1.0, -0.0003113, -8.583e-06, -1.0, -0.0003114, 2.094e-05, 0.000312, 1.0, 3.379e-05, 0.000312, 1.0, 1.0, 0.0003112, -4.607e-05, 1.0, 0.0003113, -3.379e-05, -0.000312, -1.0, -3.395e-05, -0.0003121, -1.0, 2.25e-05, 0.7636, 0.0003114, 0.6457, 0.7636, 0.0003113, 0.6457, -0.000228, -1.0, -0.0002129, -0.0002357, -1.0, -0.0002048, 0.000312, -1.0, 1.397e-05, 0.000312, -1.0, -3.379e-05, -1.0, 0.0003112, -3.395e-05, -1.0, 0.0003112, 6.077e-05, 0.0, -1.0, 0.0, 0.0, -1.0, 0.0, 0.0, -1.0, 0.0, 0.0, -1.0, 0.0, -1.0, -0.000311, 1.405e-05, -1.0, -0.0003109, -3.379e-05, 0.0003124, 1.0, -3.395e-05, 0.0003124, 1.0, 6.065e-05, 1.0, -0.0003387, 8.03e-06, 1.0, -0.0002986, -1.687e-05, 1.66e-05, -1.0, 2.534e-05, 2.05e-05, -1.0, 2.659e-05, 1.0, 0.0003128, -4.624e-05, 1.0, 0.0003129, -6.077e-05, -0.0003105, -1.0, -1.397e-05, -0.0003105, -1.0, 2.268e-05, 1.0, 0.0003126, -4.607e-05, 1.0, 0.0003127, -6.074e-05, -0.0003107, -1.0, -1.405e-05, -0.0003107, -1.0, 2.241e-05, 0.0, -1.0, 0.0, 0.0, -1.0, 0.0, 0.0, -1.0, 0.0, 0.0, -1.0, 0.0, 0.7636, 0.0003122, 0.6457, 0.7636, 0.0003121, 0.6457, -0.0002277, -1.0, -0.0002112, -0.0002347, -1.0, -0.0002056, 0.7636, 0.0003138, 0.6457, 0.7636, 0.0003141, 0.6457, -0.000226, -1.0, -0.0002131, -0.0002325, -1.0, -0.0002034, 0.0003132, -1.0, 3.395e-05, 0.0003133, -1.0, -2.274e-05, -1.0, 0.00031, 4.624e-05, -1.0, 0.00031, 3.379e-05, 0.0003105, -1.0, 1.43e-05, 0.0003104, -1.0, -2.25e-05, -1.0, 0.0003128, 4.607e-05, -1.0, 0.0003129, 6.044e-05, 0.0003107, -1.0, 1.405e-05, 0.0003107, -1.0, -2.241e-05, -1.0, 0.0003126, 4.607e-05, -1.0, 0.0003127, 6.074e-05, -0.0003117, 1.0, 3.395e-05, -0.0003117, 1.0, -3.379e-05, 1.0, -0.0003116, -3.395e-05, 1.0, -0.0003117, 3.379e-05, -0.7636, 0.000312, -0.6457, -0.7636, 0.000313, -0.6457, 0.0002266, -1.0, 0.0002128, 0.000234, -1.0, 0.0002052, -0.7636, 0.0003131, 0.6457, -0.7634, 0.0003126, 0.6459, 0.0002517, -1.0, -0.0001819, 0.0002432, -1.0, -0.0001945, -0.7636, 0.0003132, -0.6457, -0.7636, 0.0003135, -0.6457, 0.0002263, -1.0, 0.0002133, 0.0002328, -1.0, 0.0002037, -0.7636, 0.0003104, 0.6457, -0.7634, 0.0003104, 0.6459, 0.0002551, -1.0, -0.0001832, 0.0002454, -1.0, -0.0001943, 0.7636, 0.000312, -0.6457, 0.7634, 0.0003108, -0.6459, -0.0002533, -1.0, 0.0001837, -0.0002437, -1.0, 0.0001942, 0.7636, 0.0003131, -0.6457, 0.7634, 0.0003126, -0.6459, -0.0002517, -1.0, 0.0001819, -0.0002432, -1.0, 0.0001945, 0.0, -1.0, 0.0, 0.0, -1.0, 0.0, 0.0, -1.0, 0.0, 0.0, -1.0, 0.0, -0.7636, 0.0003116, 0.6457, -0.7634, 0.0003115, 0.6459, 0.0002536, -1.0, -0.0001841, 0.0002445, -1.0, -0.0001924, -0.7636, 0.0003122, -0.6457, -0.7636, 0.0003135, -0.6457, 0.0002265, -1.0, 0.0002121, 0.000233, -1.0, 0.0002061, 0.0, -1.0, 0.0, 0.0, -1.0, 0.0, 0.0, -1.0, 0.0, 0.0, -1.0, 0.0, 0.0, -1.0, 0.0, 0.0, -1.0, 0.0, 0.0, -1.0, 0.0, 0.0, -1.0, 0.0, 0.0, -1.0, 0.0, 0.0, -1.0, 0.0, 0.0, -1.0, 0.0, 0.0, -1.0, 0.0, 0.0002015, -1.0, 0.0002403, 0.0002295, -1.0, 0.0002072, -0.7636, 0.000315, -0.6457, -0.7636, 0.0003135, -0.6456, 1.195e-05, 1.84e-08, -1.0, 1.195e-05, 0.0, -1.0, 0.7636, -1.84e-08, -0.6457, 0.7636, 0.0, -0.6457, 0.0002211, -1.0, -0.0002189, 0.0002557, -1.0, -0.0001812, -0.7636, 0.0003119, 0.6457, -0.7635, 0.0003123, 0.6458, 0.0002034, -1.0, 0.0002412, 0.0002406, -1.0, 0.0001973, -0.7636, 0.0003117, -0.6457, -0.7636, 0.0003127, -0.6456, 0.7634, -2.823e-08, 0.6459, 0.7634, 0.0, 0.6459, 0.7634, 2.823e-08, -0.6459, 0.7634, 0.0, -0.6459, 0.0002214, -1.0, -0.0002191, 0.0002538, -1.0, -0.0001814, -0.7636, 0.0003132, 0.6457, -0.7635, 0.0003121, 0.6457, 0.0002027, -1.0, 0.0002411, 0.0002401, -1.0, 0.0001975, -0.7636, 0.0003124, -0.6457, -0.7636, 0.0003131, -0.6456, 0.7636, 1.84e-08, 0.6457, 0.7636, 0.0, 0.6457, 1.195e-05, -1.84e-08, 1.0, 1.195e-05, 0.0, 1.0, 0.0002589, -1.0, -0.0001739, 0.0002523, -1.0, -0.0001813, -0.7636, 0.0003134, 0.6457, -0.7636, 0.0003134, 0.6457, -0.0002033, -1.0, -0.0002413, -0.0002093, -1.0, -0.0002336, 0.7636, 0.0003124, 0.6457, 0.7636, 0.0003125, 0.6456, -0.7636, -1.84e-08, 0.6457, -0.7636, 0.0, 0.6457, -1.195e-05, 1.84e-08, 1.0, -1.195e-05, 0.0, 1.0, -0.0002209, -1.0, 0.0002192, -0.000253, -1.0, 0.0001811, 0.7636, 0.0003137, -0.6457, 0.7635, 0.0003126, -0.6457, -0.0002023, -1.0, -0.0002403, -0.0002395, -1.0, -0.0001964, 0.7636, 0.0003131, 0.6457, 0.7636, 0.000314, 0.6456, -0.7634, 2.823e-08, 0.6459, -0.7634, 0.0, 0.6459, -0.7634, -2.823e-08, -0.6459, -0.7634, 0.0, -0.6459, -0.0002214, -1.0, 0.0002191, -0.0002538, -1.0, 0.0001814, 0.7636, 0.0003132, -0.6457, 0.7635, 0.0003121, -0.6457, -0.0002042, -1.0, -0.0002403, -0.0002393, -1.0, -0.0001961, 0.7636, 0.0003134, 0.6457, 0.7636, 0.0003128, 0.6456, -1.076e-05, -1.84e-08, -1.0, -1.079e-05, 0.0, -1.0, -0.7636, 1.84e-08, -0.6457, -0.7636, 0.0, -0.6457, -0.0002157, -1.0, 0.000228, -0.0002534, -1.0, 0.0001827, 0.7636, 0.0003108, -0.6457, 0.7636, 0.0003125, -0.6457, -3.395e-05, -1.0, 0.0003099, 3.379e-05, -1.0, 0.0003099, 3.395e-05, 0.0003134, -1.0, -3.379e-05, 0.0003134, -1.0, -2.055e-06, -1.0, -0.0003102, 2.792e-05, -1.0, -0.0003102, 1.437e-05, 0.0003132, 1.0, 1.2e-05, 0.0003132, 1.0, -3.395e-05, -1.0, 0.0003099, 3.379e-05, -1.0, 0.0003099, 3.395e-05, 0.0003134, -1.0, -3.379e-05, 0.0003134, -1.0, 3.395e-05, -1.0, -0.0003099, -3.379e-05, -1.0, -0.0003099, -3.395e-05, 0.0003134, 1.0, 3.379e-05, 0.0003134, 1.0, -4.769e-05, -1.0, 0.0003128, -6.126e-05, -1.0, 0.0003128, 2.965e-05, 0.0003105, -1.0, -3.254e-05, 0.0003105, -1.0, 3.395e-05, -1.0, -0.0003099, -3.379e-05, -1.0, -0.0003099, -3.395e-05, 0.0003134, 1.0, 3.379e-05, 0.0003134, 1.0, 0.0, -1.0, -4.337e-07, 0.0, -1.0, -4.337e-07, 0.0, -1.0, -4.337e-07, 0.0, -1.0, -4.337e-07, 0.0, -1.0, -4.337e-07, 0.0, -1.0, -4.337e-07, 0.0, -1.0, -4.337e-07, 0.0, -1.0, -4.337e-07, 0.0, -1.0, 0.0, 0.0, -1.0, 0.0, 0.0, -1.0, 0.0, 0.0, -1.0, 0.0, 0.0, -1.0, 0.0, 0.0, -1.0, 0.0, 0.0, -1.0, 0.0, 0.0, -1.0, 0.0, 0.0, -1.0, 0.0, 0.0, -1.0, 0.0, 0.0, -1.0, 0.0, 0.0, -1.0, 0.0, 0.0, -1.0, 0.0, 0.0, -1.0, 0.0, 0.0, -1.0, 0.0, 0.0, -1.0, 0.0, 0.0, -1.0, 0.0, 0.0, -1.0, 0.0, 0.0, -1.0, 0.0, 0.0, -1.0, 0.0, 0.0, -1.0, 0.0, 0.0, -1.0, 0.0, 0.0, -1.0, 0.0, 0.0, -1.0, 0.0, 0.0, -1.0, 0.0, 0.0, -1.0, 0.0, 0.0, -1.0, 0.0, 0.0, -1.0, 0.0, 0.0, -1.0, 0.0, 0.0, -1.0, 0.0, 0.0, -1.0, 0.0, 0.0, -1.0, 0.0, 0.0, -1.0, 2.449e-07, 0.0, -1.0, 2.449e-07, 0.0, -1.0, 2.449e-07, 0.0, -1.0, 2.449e-07, 0.0, -1.0, 0.0, 0.0, -1.0, 0.0, 0.0, -1.0, 0.0, 0.0, -1.0, 0.0, 0.0, -1.0, 0.0, 0.0, -1.0, 0.0, 0.0, -1.0, 0.0, 0.0, -1.0, 0.0, 0.0, -1.0, 0.0, 0.0, -1.0, 0.0, 0.0, -1.0, 0.0, 0.0, -1.0, 0.0, 0.7636, 0.0003136, -0.6457, 0.7634, 0.0003118, -0.6459, -0.0002516, -1.0, 0.0001842, -0.0002429, -1.0, 0.0001929, 3.092e-08, 0.0003131, -1.0, 0.0, 0.0003132, -1.0, -3.092e-08, -1.0, 0.0003102, 0.0, -1.0, 0.0003102, -3.092e-08, 0.000312, 1.0, 0.0, 0.000312, 1.0, 3.092e-08, -1.0, -0.0003114, 0.0, -1.0, -0.0003114, 3.092e-08, 0.0003131, -1.0, 0.0, 0.0003132, -1.0, -3.092e-08, -1.0, 0.0003102, 0.0, -1.0, 0.0003102, -3.092e-08, 0.0003131, 1.0, 0.0, 0.0003132, 1.0, 3.092e-08, -1.0, -0.0003102, 0.0, -1.0, -0.0003102, 3.092e-08, 0.0003131, -1.0, 0.0, 0.0003132, -1.0, -3.092e-08, -1.0, 0.0003102, 0.0, -1.0, 0.0003102, -3.092e-08, 0.0003131, 1.0, 0.0, 0.0003132, 1.0, 3.092e-08, -1.0, -0.0003102, 0.0, -1.0, -0.0003102, 0.7636, -1.84e-08, -0.6457, 0.7636, 0.0, -0.6457, 1.231e-05, 1.84e-08, -1.0, 1.231e-05, 0.0, -1.0, -0.7636, 1.84e-08, -0.6457, -0.7636, 0.0, -0.6457, -1.231e-05, -1.84e-08, -1.0, -1.231e-05, 0.0, -1.0, -0.7634, 2.823e-08, 0.6459, -0.7634, 0.0, 0.6459, -0.7634, -2.823e-08, -0.6459, -0.7634, 0.0, -0.6459, 1.472e-05, -1.84e-08, 1.0, 1.472e-05, 0.0, 1.0, 0.7636, 1.84e-08, 0.6457, 0.7636, 0.0, 0.6457, 0.7634, 2.823e-08, -0.6459, 0.7634, 0.0, -0.6459, 0.7634, -2.823e-08, 0.6459, 0.7634, 0.0, 0.6459, -1.213e-05, 1.84e-08, 1.0, -1.213e-05, 0.0, 1.0, -0.7636, -1.84e-08, 0.6457, -0.7636, 0.0, 0.6457, -0.7636, -1.84e-08, 0.6457, -0.7636, 0.0, 0.6457, -1.472e-05, 1.84e-08, 1.0, -1.472e-05, 0.0, 1.0, 1.213e-05, -1.84e-08, 1.0, 1.213e-05, 0.0, 1.0, 0.7636, 1.84e-08, 0.6457, 0.7636, 0.0, 0.6457, 0.7634, 2.823e-08, -0.6459, 0.7634, 0.0, -0.6459, 0.7634, -2.823e-08, 0.6459, 0.7634, 0.0, 0.6459, -1.195e-05, -1.84e-08, -1.0, -1.195e-05, 0.0, -1.0, -0.7636, 1.84e-08, -0.6457, -0.7636, 0.0, -0.6457, -0.7634, 2.823e-08, 0.6459, -0.7634, 0.0, 0.6459, -0.7634, -2.823e-08, -0.6459, -0.7634, 0.0, -0.6459, 0.7636, -1.84e-08, -0.6457, 0.7636, 0.0, -0.6457, 1.076e-05, 1.84e-08, -1.0, 1.079e-05, 0.0, -1.0, 0.0, 0.0, -1.0, 0.0, 0.0, -1.0, 0.0, 0.0, -1.0, 0.0, 0.0, -1.0, 0.0, -1.0, 0.0, 0.0, -1.0, 0.0, 0.0, -1.0, 0.0, 0.0, -1.0, 0.0])] * 3)])

# ---- objects
ob_cube = bpy.data.objects.new('Cube', me_cube_003)

# ---- transforms, parenting, visibility, modifiers, constraints
ob_cube.location = (0.0, 0.0, 0.0)
_m = ob_cube.modifiers.new('Mirror', 'MIRROR')
_m.use_clip = True

# ---- collection membership
col_collection.objects.link(ob_cube)

# ---- scene / render settings (as saved in the file)
scene.frame_start = 1; scene.frame_end = 250; scene.frame_set(1)
scene.render.engine = 'CYCLES'
bpy.context.view_layer.update()

# ---- added for rendering (the .blend has no active camera and no usable light): camera, sun
cam_auto = bpy.data.cameras.new('AutoCamera')
cam_auto.lens = 50.0
cam_auto.sensor_width = 36.0
cam_auto.clip_end = 1000.0
ob_auto_camera = bpy.data.objects.new('AutoCamera', cam_auto)
scene.collection.objects.link(ob_auto_camera)
ob_auto_camera.location = (3.69351, -4.43222, 4.13978)
ob_auto_camera.rotation_euler = (1.09748, -7.21219e-08, 0.694738)
scene.camera = ob_auto_camera
light_auto_sun = bpy.data.lights.new('AutoSun', 'SUN')
light_auto_sun.energy = 3.0
light_auto_sun.angle = 0.0523599
ob_auto_sun = bpy.data.objects.new('AutoSun', light_auto_sun)
scene.collection.objects.link(ob_auto_sun)
ob_auto_sun.rotation_euler = (0.872665, 0.174533, 0.523599)
bpy.context.view_layer.update()
